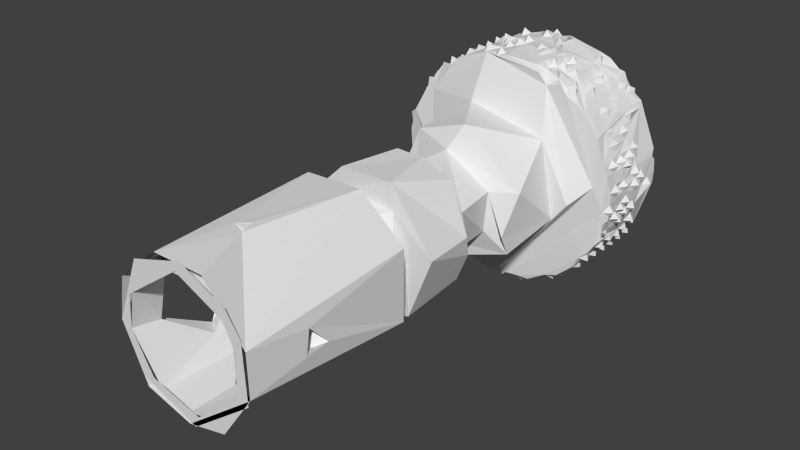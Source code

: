 # Source: air_regulator_compressed_2.blend  (saved by Blender 2.77.0; exported with 4.5.12 LTS)
import bpy
from mathutils import Matrix  # noqa: F401  (used for matrix-valued properties, if any)

bpy.ops.wm.read_factory_settings(use_empty=True)
scene = bpy.context.scene
scene.name = 'Scene'

# ---- collections
col_collection_1 = bpy.data.collections.new('Collection 1'); scene.collection.children.link(col_collection_1)

# ---- world
world_world = bpy.data.worlds.new('World'); scene.world = world_world
world_world.color = (0.05088, 0.05088, 0.05088)
world_world.use_sun_shadow = False
world_world.sun_shadow_jitter_overblur = 0.0
world_world.cycles.sampling_method = 'NONE'
world_world.cycles.sample_map_resolution = 256

# ---- meshes
me_air_regulator = bpy.data.meshes.new('air regulator')
me_air_regulator.from_pydata([(-5.74, 7.696, -7.838), (5.227, 7.788, 2.607), (-5.94, 7.722, -0.3491), (8.529, 7.67, 2.21), (-1.321, 7.76, 5.094), (-1.083, 7.728, 8.483), (-2.904, 7.799, 9.183), (8.962, 7.753, 4.066), (9.331, 7.767, 3.118), (-7.798, 7.776, -5.62), (-4.817, 7.735, -8.358), (7.535, 7.702, 0.3184), (2.541, 7.678, -5.787), (-6.586, 7.634, -7.222), (-8.787, 7.813, -2.615), (7.46, 7.715, 2.473), (9.647, 7.678, -1.963), (-3.779, 7.598, -9.098), (-2.806, 7.631, -9.447), (-4.385, 7.294, -8.586), (-9.643, 7.217, 0.6058), (-8.989, 7.796, 3.031), (-7.822, 7.744, 5.774), (-8.482, 7.65, 5.049), (-5.593, 7.788, 7.85), (-6.466, 7.75, 7.304), (-4.74, 7.797, 8.393), (9.712, 7.756, 1.128), (8.267, 7.684, 0.8065), (7.807, 7.808, -5.553), (-9.656, 7.728, -0.9419), (-9.389, 7.611, 3.717), (-7.544, 7.272, 6.186), (0.5272, 7.695, -5.345), (-1.964, 7.748, 9.598), (0.04748, 7.796, 9.595), (6.915, 7.282, 6.987), (7.11, 7.796, 6.453), (6.539, 7.761, 7.304), (5.227, 7.763, 0.6034), (-5.446, 7.731, -2.138), (6.396, 7.583, 7.928), (9.735, 7.213, -1.417), (1.665, 7.68, -4.735), (-6.808, 7.282, 7.003), (2.286, 7.688, -7.869), (5.791, 7.713, -7.861), (1.94, 7.671, -7.061), (0.8965, 7.674, -8.481), (1.127, 7.765, -6.865), (-9.367, 7.578, -3.523), (8.364, 7.669, 1.388), (2.035, 7.8, -9.258), (-0.9565, 7.731, -9.612), (-5.94, 7.645, -1.858), (3.913, 7.796, -8.588), (0.7922, 7.725, -8.025), (2.205, 7.684, -6.321), (7.661, 7.159, 6.943), (7.632, 7.238, 6.214), (7.984, 6.469, 5.814), (8.041, 7.675, 5.863), (8.219, 7.248, 5.42), (7.916, 5.284, 5.819), (8.386, 6.056, 5.374), (8.536, 6.63, 4.964), (8.165, 4.55, 5.376), (8.576, 5.145, 5.651), (8.485, 5.186, 4.981), (8.743, 5.834, 4.574), (8.491, 3.914, 4.972), (8.666, 4.623, 4.503), (8.922, 3.94, 4.037), (9.136, 3.928, 4.738), (9.072, 2.659, 3.998), (9.388, 3.824, 3.237), (9.194, 4.646, 3.586), (9.208, 3.233, 3.592), (9.268, 3.31, 2.563), (9.265, 2.627, 3.111), (9.897, 2.676, 2.731), (9.309, 1.376, 3.101), (9.333, 2.035, 2.594), (9.621, 2.562, 2.13), (9.903, 1.402, 2.729), (9.427, 0.6786, 2.592), (9.548, 1.392, 2.11), (9.684, 2.041, 1.609), (9.664, 0.1826, 2.137), (9.67, 0.7274, 1.602), (9.773, 1.445, 1.154), (9.694, 0.107, 1.109), (9.828, 0.5816, 0.6542), (6.22, 6.987, 7.748), (6.579, 6.498, 7.375), (7.216, 6.497, 7.343), (7.27, 5.288, 6.617), (7.285, 6.431, 6.602), (7.66, 5.895, 6.234), (7.63, 4.592, 6.305), (8.254, 4.527, 6.095), (8.259, 3.365, 5.405), (8.454, 2.685, 4.932), (8.74, 1.97, 4.567), (8.802, 3.184, 4.494), (8.963, 1.275, 4.062), (9.383, 2.037, 4.243), (9.187, 1.915, 3.61), (9.26, 0.116, 3.107), (5.78, 7.742, 7.987), (6.159, 5.915, 7.646), (6.6, 5.179, 7.361), (6.959, 5.796, 6.98), (6.911, 4.581, 6.968), (7.631, 4.638, 6.899), (7.643, 3.36, 6.218), (7.951, 2.621, 5.869), (8.021, 3.821, 5.831), (8.236, 2.078, 5.414), (8.858, 1.998, 5.18), (8.46, 1.334, 4.983), (8.787, 0.6011, 4.534), (8.89, 0.1257, 4.032), (9.198, 0.7224, 3.569), (5.061, 7.479, 8.804), (4.521, 7.323, 8.792), (4.868, 6.484, 8.439), (5.347, 7.185, 8.285), (5.335, 5.91, 8.204), (5.795, 6.559, 8.021), (5.741, 5.345, 8.085), (6.463, 5.279, 8.018), (6.178, 4.467, 7.731), (6.537, 3.945, 7.312), (6.969, 3.337, 7.021), (7.276, 3.922, 6.619), (7.287, 2.653, 6.627), (7.952, 2.662, 6.517), (7.948, 1.331, 5.811), (8.263, 0.7604, 5.433), (8.555, 0.1936, 5.021), (3.563, 7.194, 9.176), (4.013, 7.746, 9.032), (4.031, 6.549, 9.021), (4.646, 6.509, 9.183), (4.464, 5.747, 8.835), (4.942, 5.295, 8.556), (5.546, 5.122, 8.65), (6.054, 4.588, 8.367), (5.709, 3.945, 7.937), (6.191, 3.34, 7.675), (6.584, 2.671, 7.357), (6.925, 2.054, 7.016), (7.261, 1.387, 6.586), (7.614, 1.993, 6.223), (7.919, 0.1298, 5.813), (3.084, 7.737, 9.373), (2.582, 7.291, 9.537), (3.105, 6.563, 9.368), (3.59, 5.937, 9.223), (4.045, 5.288, 9.068), (4.455, 4.588, 8.763), (4.933, 3.978, 8.616), (5.313, 4.555, 8.22), (5.333, 3.316, 8.285), (5.989, 3.33, 8.354), (5.766, 2.566, 8.026), (6.226, 1.936, 7.69), (6.45, 2.635, 8.034), (6.647, 1.358, 7.367), (6.967, 0.7008, 6.97), (7.346, 0.192, 6.616), (7.706, 0.6836, 6.238), (2.056, 7.749, 9.597), (1.605, 7.335, 9.773), (2.143, 6.49, 9.684), (2.635, 5.848, 9.538), (3.11, 5.292, 9.39), (3.549, 4.641, 9.139), (4.018, 4.001, 9.062), (4.436, 3.34, 8.704), (4.975, 2.653, 8.59), (5.328, 2.065, 8.249), (5.777, 1.447, 7.949), (6.198, 0.6438, 7.673), (6.538, 0.1534, 7.288), (0.5649, 7.241, 9.771), (1.057, 7.75, 9.805), (1.074, 6.597, 9.789), (1.643, 6.538, 10.19), (1.564, 5.693, 9.825), (2.06, 5.261, 9.547), (2.592, 4.642, 9.486), (3.695, 3.98, 9.603), (3.465, 3.302, 9.028), (4.015, 2.718, 9.06), (4.694, 2.664, 9.147), (4.433, 1.986, 8.704), (4.886, 1.353, 8.57), (5.341, 0.6004, 8.281), (5.568, 1.386, 8.633), (6.022, 0.7167, 8.362), (5.632, 0.1001, 7.783), (-0.4365, 7.334, 9.862), (0.04456, 7.183, 10.33), (0.5533, 6.463, 10.28), (0.5345, 5.81, 9.814), (1.055, 5.19, 9.741), (1.11, 5.93, 10.24), (1.568, 4.598, 9.731), (2.171, 4.633, 10.08), (2.623, 3.979, 9.919), (2.513, 3.209, 9.543), (3.074, 3.99, 9.39), (3.008, 2.799, 9.467), (3.699, 2.641, 9.616), (3.517, 1.955, 9.185), (4.096, 1.525, 9.022), (4.478, 0.686, 8.772), (4.909, 0.1356, 8.514), (-0.9871, 7.746, 9.818), (-1.443, 7.211, 9.676), (-0.9645, 6.548, 9.773), (-0.4506, 5.786, 9.846), (-0.4979, 6.54, 10.3), (0.04475, 6.409, 9.865), (0.03333, 5.222, 9.834), (0.539, 4.636, 9.837), (1.066, 4.032, 9.791), (1.679, 3.498, 9.848), (2.065, 3.877, 9.609), (2.064, 2.607, 9.664), (2.55, 1.965, 9.578), (2.994, 1.381, 9.174), (3.153, 2.062, 9.776), (3.558, 0.718, 9.191), (4.213, 0.701, 9.448), (3.704, 0.2226, 8.193), (-2.465, 7.173, 9.494), (-1.977, 6.537, 9.67), (-1.584, 6.52, 10.18), (-1.47, 5.79, 9.708), (-0.9431, 5.351, 9.843), (-0.4814, 4.607, 9.811), (0.07374, 3.972, 9.857), (0.5127, 3.293, 9.943), (1.088, 3.271, 10.26), (1.08, 2.531, 9.853), (1.671, 2.669, 10.17), (2.983, 0.09961, 9.131), (3.192, 0.7326, 9.841), (-2.948, 6.483, 9.281), (-3.119, 7.175, 9.824), (-2.462, 5.932, 9.467), (-1.944, 5.36, 9.701), (-1.47, 4.675, 9.783), (-1.051, 4.62, 10.19), (-0.9626, 3.963, 9.621), (-0.4476, 3.292, 9.899), (0.04993, 2.698, 9.839), (0.5276, 1.99, 9.822), (1.563, 1.95, 9.724), (1.604, 0.6825, 9.737), (2.066, 1.391, 9.559), (2.095, 0.2181, 9.73), (2.549, 0.6084, 9.533), (-3.941, 7.744, 9.022), (-4.357, 7.176, 8.761), (-3.91, 6.555, 9.071), (-3.483, 7.261, 9.203), (-3.431, 5.916, 9.181), (-2.991, 5.215, 9.371), (-2.571, 5.211, 9.953), (-2.333, 4.662, 9.718), (-1.473, 3.352, 9.661), (-1.02, 3.316, 10.27), (-0.52, 1.977, 9.903), (-0.008205, 1.421, 9.914), (0.5548, 0.6725, 9.815), (1.044, 0.1748, 9.767), (1.091, 1.337, 9.831), (-5.074, 7.148, 8.955), (-4.361, 5.904, 8.78), (-3.96, 5.242, 9.058), (-3.636, 5.209, 9.619), (-3.436, 4.521, 9.172), (-2.992, 3.93, 9.429), (-2.567, 3.921, 9.972), (-2.47, 3.269, 9.444), (-2.001, 3.853, 9.698), (-1.99, 2.644, 9.632), (-1.462, 1.972, 9.693), (-1.578, 2.676, 10.14), (-0.9735, 2.591, 9.783), (-0.9718, 1.439, 9.774), (0.025, 0.1902, 9.861), (-5.981, 7.109, 8.297), (-6.047, 7.266, 7.645), (-5.268, 7.245, 8.264), (-5.263, 5.918, 8.233), (-5.083, 5.881, 8.949), (-4.444, 4.654, 8.787), (-3.91, 3.934, 8.985), (-3.446, 3.296, 9.164), (-2.934, 2.645, 9.335), (-2.462, 2.089, 9.541), (-1.962, 1.403, 9.652), (-1.509, 0.6956, 9.726), (-1.006, 0.7334, 10.24), (-0.48, 0.6261, 9.822), (-6.5, 6.564, 7.35), (-6.086, 5.769, 7.728), (-6.384, 6.544, 8.018), (-5.686, 6.427, 7.999), (-5.694, 5.289, 7.967), (-4.784, 5.193, 8.456), (-5.506, 5.25, 8.647), (-4.848, 4.043, 8.532), (-4.361, 3.344, 8.823), (-3.892, 2.723, 8.997), (-3.42, 2.026, 9.259), (-2.512, 0.5923, 9.504), (-2.608, 1.316, 9.914), (-2.081, 0.2646, 9.699), (-7.329, 7.637, 6.66), (-7.197, 6.505, 6.671), (-7.169, 6.492, 7.296), (-6.847, 5.775, 7.023), (-6.466, 5.398, 7.476), (-6.055, 4.652, 7.638), (-5.64, 3.908, 7.949), (-5.953, 4.585, 8.353), (-5.24, 4.541, 8.226), (-5.295, 3.428, 8.318), (-4.831, 2.598, 8.524), (-5.07, 3.329, 8.898), (-4.394, 2.199, 8.885), (-4.075, 1.987, 9.404), (-3.902, 1.22, 9.087), (-3.427, 0.6419, 9.196), (-2.94, 1.431, 9.4), (-2.934, 0.1881, 9.419), (-8.136, 7.258, 5.402), (-7.883, 6.505, 5.824), (-7.864, 6.422, 6.484), (-7.513, 5.833, 6.199), (-7.165, 5.279, 6.62), (-6.865, 4.736, 7.054), (-6.341, 3.948, 7.186), (-6.801, 4.607, 7.692), (-6.042, 3.247, 7.647), (-6.396, 3.961, 8.051), (-5.712, 2.634, 7.984), (-5.328, 1.915, 8.298), (-5.49, 2.691, 8.663), (-4.84, 1.378, 8.526), (-4.556, 1.373, 9.189), (-4.376, 0.5957, 8.798), (-3.888, 0.1418, 8.963), (-8.653, 7.141, 4.514), (-8.437, 6.466, 4.985), (-8.119, 5.953, 5.421), (-7.806, 5.222, 5.808), (-7.89, 5.256, 6.459), (-7.582, 4.46, 6.282), (-7.533, 4.607, 6.883), (-7.197, 3.935, 7.312), (-6.785, 3.264, 6.924), (-6.762, 3.29, 7.683), (-5.661, 1.433, 7.943), (-5.239, 0.6653, 8.257), (-4.797, 0.2319, 8.653), (-8.85, 7.742, 4.079), (-9.111, 7.011, 3.599), (-8.877, 6.56, 4.079), (-8.597, 5.876, 4.505), (-8.427, 5.307, 4.965), (-8.521, 5.226, 5.633), (-7.962, 4.58, 5.299), (-7.838, 3.98, 5.876), (-7.122, 3.944, 6.545), (-7.284, 2.77, 6.613), (-6.522, 2.549, 7.334), (-6.878, 2.03, 7.009), (-6.406, 1.402, 7.264), (-6.201, 1.999, 7.695), (-6.087, 0.8061, 7.658), (-5.536, 0.09903, 7.78), (-5.931, 0.7863, 8.368), (-9.357, 7.272, 2.604), (-9.675, 7.178, 3.259), (-8.989, 5.896, 3.567), (-8.88, 5.287, 4.088), (-8.633, 4.665, 4.493), (-8.765, 4.546, 5.223), (-8.344, 3.918, 4.92), (-8.091, 3.29, 5.392), (-8.477, 3.973, 5.647), (-7.857, 2.598, 5.867), (-7.552, 3.253, 6.24), (-7.503, 2.09, 6.197), (-7.534, 2.041, 6.94), (-6.738, 0.7357, 7.696), (-6.372, 0.2494, 7.709), (-9.575, 7.668, 2.079), (-9.478, 6.537, 2.105), (-8.952, 6.192, 2.756), (-9.828, 6.483, 2.701), (-9.28, 5.133, 3.08), (-9.651, 5.909, 3.22), (-9.499, 5.275, 3.741), (-8.998, 4.539, 3.555), (-8.967, 3.92, 4.068), (-8.964, 4.169, 4.628), (-8.369, 2.741, 5.008), (-8.142, 2.129, 5.431), (-7.797, 1.427, 5.803), (-7.473, 0.6673, 6.195), (-7.846, 1.358, 6.509), (-7.182, 0.1517, 6.604), (-7.139, 1.304, 6.624), (-6.829, 0.6527, 7.015), (-9.643, 7.73, 1.108), (-9.694, 6.627, 1.155), (-9.552, 7.236, 1.62), (-9.621, 5.849, 1.67), (-9.54, 5.358, 2.142), (-9.221, 4.576, 2.573), (-9.775, 5.256, 2.65), (-9.232, 3.932, 3.096), (-9.033, 3.288, 3.591), (-8.903, 2.621, 4.03), (-8.696, 3.235, 4.565), (-8.587, 2.032, 4.479), (-8.354, 1.329, 4.942), (-8.807, 2.02, 5.207), (-8.167, 0.5592, 5.39), (-8.533, 1.387, 5.669), (-7.256, 0.1645, 5.395), (-8.217, 0.7506, 6.085), (-9.743, 7.706, 0.07996), (-9.673, 7.23, -0.4087), (-9.787, 6.524, 0.1085), (-10.11, 5.907, 1.156), (-9.573, 4.584, 1.617), (-9.855, 4.579, 2.255), (-9.436, 3.924, 2.126), (-9.43, 3.297, 2.608), (-9.258, 2.636, 3.073), (-9.055, 2.057, 3.559), (-8.869, 1.347, 4.031), (-8.56, 0.7022, 4.494), (-9.003, 1.335, 4.745), (-8.465, 0.1576, 4.946), (-9.573, 7.248, -1.419), (-9.739, 6.533, -0.9661), (-9.745, 5.9, -0.3783), (-9.748, 5.945, 0.6109), (-9.751, 4.57, 0.6243), (-9.607, 3.985, 1.119), (-9.664, 5.156, 1.154), (-9.659, 3.455, 1.656), (-9.547, 2.723, 2.091), (-9.335, 2.001, 2.608), (-9.208, 1.388, 3.084), (-9.106, 0.7802, 3.553), (-8.847, 0.1545, 4.064), (-9.319, 7.254, -2.413), (-9.564, 6.634, -1.879), (-9.467, 5.861, -1.405), (-9.754, 5.38, -0.8793), (-9.695, 4.633, -0.4047), (-9.733, 5.188, 0.1425), (-9.634, 3.345, 0.6017), (-10.09, 3.255, 1.163), (-9.605, 2.605, 1.099), (-10.03, 2.615, 1.66), (-9.553, 1.526, 2.19), (-9.363, 0.8089, 2.661), (-9.164, 0.118, 3.107), (-9.035, 6.513, -2.864), (-9.675, 7.139, -3.031), (-9.335, 5.79, -2.418), (-9.812, 6.487, -2.584), (-9.918, 5.898, -2.026), (-9.732, 4.79, -1.425), (-10.11, 4.544, -0.9731), (-9.679, 3.839, -0.9203), (-9.685, 3.311, -0.4056), (-9.759, 3.873, 0.05728), (-9.608, 2.689, 0.07757), (-10.12, 2.728, 0.5823), (-9.439, 2.021, 0.5915), (-9.719, 1.48, 1.1), (-9.506, 1.99, 1.609), (-9.646, 0.877, 1.643), (-9.668, 0.3791, 1.816), (-9.939, 0.776, 2.221), (-9.702, 0.2655, 2.723), (-8.854, 7.758, -3.877), (-8.632, 7.16, -4.336), (-9.161, 6.926, -3.655), (-8.887, 6.396, -3.929), (-9.642, 5.921, -3.067), (-9.26, 5.144, -2.876), (-9.397, 4.593, -2.44), (-9.507, 5.161, -1.892), (-9.441, 3.998, -1.921), (-10.03, 3.962, -1.497), (-9.336, 3.305, -1.394), (-9.709, 2.664, -0.9066), (-9.746, 2.061, -0.4169), (-10.16, 2.036, 0.06817), (-10.14, 1.333, 0.6367), (-9.768, 0.5162, 0.6084), (-9.685, 0.1903, 1.164), (-8.388, 7.759, -4.762), (-8.449, 6.641, -4.783), (-8.605, 5.88, -4.346), (-8.989, 4.635, -3.361), (-9.087, 5.833, -3.422), (-9.182, 4.016, -2.9), (-9.372, 3.256, -2.469), (-9.924, 3.352, -2.03), (-9.491, 2.558, -1.976), (-10.0, 2.654, -1.479), (-9.703, 1.307, -1.034), (-9.685, 0.7566, -0.3942), (-9.639, 0.1252, 0.08761), (-9.755, 1.25, 0.1459), (-7.515, 7.219, -6.012), (-7.891, 6.605, -5.652), (-8.14, 7.156, -5.265), (-8.246, 5.988, -5.165), (-8.39, 5.279, -4.736), (-8.718, 4.566, -4.347), (-8.85, 3.893, -3.904), (-8.93, 5.176, -3.843), (-9.48, 3.922, -3.553), (-9.644, 3.386, -3.059), (-8.965, 2.877, -3.006), (-9.269, 2.053, -2.402), (-9.375, 1.404, -1.901), (-9.511, 2.003, -1.43), (-9.651, 0.6765, -1.482), (-9.452, 0.1044, -0.9071), (-10.03, 0.7226, -0.9432), (-7.182, 7.755, -6.435), (-7.233, 6.515, -6.474), (-7.504, 5.86, -6.037), (-8.214, 5.814, -5.888), (-8.52, 5.195, -5.458), (-7.968, 4.576, -5.111), (-8.782, 4.59, -4.967), (-8.629, 3.371, -4.339), (-8.877, 2.617, -3.877), (-9.44, 2.748, -3.582), (-9.16, 1.337, -2.902), (-9.636, 2.058, -3.052), (-9.35, 0.6255, -2.41), (-9.797, 1.343, -2.559), (-9.412, 0.1137, -1.92), (-6.464, 6.548, -7.16), (-6.878, 7.205, -6.789), (-6.876, 5.904, -6.789), (-7.271, 5.198, -6.435), (-7.808, 5.185, -5.607), (-7.88, 4.009, -5.644), (-8.464, 3.929, -5.489), (-8.068, 3.27, -5.178), (-8.316, 3.913, -4.755), (-9.033, 2.724, -4.539), (-8.847, 1.446, -3.852), (-8.981, 1.986, -3.368), (-9.074, 0.7187, -3.378), (-9.306, 0.197, -2.952), (-6.096, 7.203, -7.482), (-6.066, 5.947, -7.472), (-6.78, 5.869, -7.518), (-6.898, 4.694, -6.805), (-7.245, 3.888, -6.42), (-7.522, 4.581, -6.027), (-7.533, 3.368, -6.022), (-7.827, 2.671, -5.643), (-8.184, 2.152, -5.249), (-8.439, 2.69, -4.844), (-8.403, 1.428, -4.748), (-8.776, 1.849, -4.278), (-8.679, 0.09629, -3.79), (-9.274, 0.7363, -4.064), (-4.887, 6.565, -8.359), (-5.257, 7.245, -8.035), (-5.51, 6.456, -8.451), (-5.23, 5.803, -8.072), (-5.686, 6.486, -7.826), (-5.683, 5.227, -7.785), (-6.4, 5.245, -7.846), (-6.456, 5.169, -7.128), (-6.508, 3.958, -7.183), (-7.172, 3.996, -7.124), (-6.668, 3.305, -6.626), (-7.177, 2.715, -6.417), (-7.869, 2.707, -6.331), (-8.501, 1.442, -5.462), (-8.434, 0.1911, -4.8), (-8.624, 0.7315, -4.312), (-3.421, 7.041, -9.055), (-3.928, 6.602, -8.802), (-4.39, 5.796, -8.581), (-4.586, 6.514, -9.036), (-4.817, 5.228, -8.33), (-5.268, 4.709, -8.13), (-5.7, 4.011, -7.809), (-6.1, 4.447, -7.549), (-6.048, 3.371, -7.455), (-6.602, 2.834, -7.157), (-7.135, 2.619, -7.098), (-7.076, 1.383, -6.335), (-7.559, 2.019, -6.739), (-7.603, 1.858, -6.096), (-7.486, 0.7637, -5.997), (-7.888, 1.43, -5.633), (-7.892, 0.1895, -5.629), (-8.179, 0.5481, -5.206), (-2.472, 7.049, -9.354), (-2.967, 6.519, -9.266), (-3.44, 5.928, -9.0), (-4.088, 5.919, -9.221), (-4.414, 4.695, -8.593), (-4.869, 3.951, -8.426), (-5.437, 3.979, -8.455), (-6.373, 2.703, -7.845), (-6.015, 2.008, -7.402), (-6.779, 2.001, -7.49), (-6.794, 1.978, -6.762), (-6.826, 0.747, -6.806), (-7.554, 0.773, -6.717), (-7.482, 0.1217, -6.403), (-1.48, 7.233, -9.469), (-1.982, 7.766, -9.432), (-2.01, 6.575, -9.464), (-2.438, 5.9, -9.257), (-2.983, 5.295, -9.168), (-3.43, 4.546, -8.967), (-3.634, 5.278, -9.417), (-4.013, 5.087, -8.852), (-3.888, 4.005, -8.775), (-4.581, 3.93, -8.994), (-4.366, 3.16, -8.69), (-4.831, 2.631, -8.362), (-5.243, 3.241, -8.092), (-5.224, 2.179, -8.153), (-5.682, 2.769, -7.846), (-5.936, 2.045, -8.172), (-6.06, 0.861, -7.568), (-6.525, 1.216, -7.249), (-6.448, 0.1578, -7.124), (-0.9971, 6.585, -9.631), (-1.534, 6.489, -10.0), (-1.433, 5.781, -9.571), (-1.907, 5.366, -9.58), (-2.599, 5.227, -9.795), (-2.411, 4.589, -9.084), (-3.044, 4.626, -9.591), (-2.924, 3.891, -9.169), (-3.413, 3.36, -9.035), (-4.062, 3.371, -9.221), (-3.819, 2.664, -8.589), (-4.371, 2.039, -8.578), (-5.498, 1.451, -8.468), (-5.253, 0.6662, -8.084), (-5.663, 1.318, -7.789), (-5.704, 0.1759, -7.809), (-6.321, 0.2815, -7.754), (0.05854, 7.747, -9.619), (0.5526, 7.261, -9.652), (0.05589, 6.508, -9.707), (-0.4779, 7.219, -9.603), (-0.4955, 5.906, -9.693), (-0.9456, 5.315, -9.644), (-2.074, 4.556, -9.91), (-1.933, 3.811, -9.514), (-2.538, 3.998, -9.74), (-2.522, 3.225, -9.35), (-3.518, 2.084, -9.05), (-4.112, 2.05, -9.224), (-3.924, 1.279, -8.809), (-4.357, 0.8524, -8.652), (-4.862, 1.449, -8.363), (-4.817, 0.1227, -8.299), (1.082, 7.751, -9.628), (1.561, 7.162, -9.495), (1.04, 6.623, -9.649), (0.5441, 5.877, -9.687), (0.01851, 5.3, -9.66), (-0.4819, 4.637, -9.646), (-0.9529, 4.02, -9.625), (-1.454, 3.295, -9.548), (-1.49, 4.56, -9.573), (-1.959, 2.635, -9.45), (-2.517, 2.119, -9.355), (-2.944, 2.641, -9.107), (-2.998, 1.419, -9.187), (-3.48, 0.6778, -9.07), (-3.887, 0.171, -8.806), (-4.539, 0.2766, -8.909), (2.178, 7.146, -9.914), (2.558, 7.236, -9.296), (2.066, 6.426, -9.464), (1.621, 5.828, -9.553), (1.15, 5.898, -10.01), (1.088, 5.159, -9.626), (0.5701, 4.583, -9.646), (0.09835, 4.623, -10.07), (-0.54, 3.286, -9.72), (-0.9488, 2.647, -9.559), (-1.497, 2.099, -9.551), (-1.987, 1.358, -9.437), (-2.505, 0.5661, -9.371), (-2.605, 1.362, -9.748), (-2.988, 0.1693, -9.156), (3.063, 7.748, -9.136), (3.526, 7.296, -9.017), (3.049, 6.59, -9.185), (2.593, 5.841, -9.397), (2.121, 5.238, -9.476), (1.561, 4.622, -9.473), (1.035, 4.007, -9.561), (0.04558, 3.886, -9.664), (0.0607, 2.677, -9.71), (-0.4197, 2.155, -9.72), (-0.9581, 1.528, -9.668), (-1.564, 1.29, -9.964), (-1.498, 0.631, -9.52), (-2.003, 0.1691, -9.499), (4.209, 7.159, -9.263), (4.526, 7.196, -8.608), (3.933, 6.515, -8.625), (3.501, 5.836, -8.915), (3.706, 6.493, -9.43), (3.225, 5.866, -9.604), (3.017, 5.24, -9.037), (2.553, 4.598, -9.269), (2.102, 3.902, -9.469), (1.548, 3.317, -9.366), (1.601, 3.963, -9.976), (1.121, 3.362, -10.05), (1.129, 2.543, -9.615), (0.5605, 3.298, -9.715), (0.6032, 2.099, -9.641), (0.0549, 1.417, -9.559), (-0.4975, 1.344, -10.1), (-0.4601, 0.62, -9.648), (-1.045, 0.7744, -10.05), (-0.9569, 0.1023, -9.458), (4.908, 7.775, -8.32), (5.346, 7.206, -8.069), (4.97, 6.47, -8.344), (4.467, 5.926, -8.558), (4.21, 5.888, -9.236), (4.0, 5.231, -8.722), (3.588, 4.616, -9.038), (3.08, 3.824, -9.246), (3.173, 4.62, -9.591), (2.568, 3.357, -9.336), (2.13, 2.617, -9.48), (1.595, 1.936, -9.548), (1.635, 2.723, -9.978), (1.083, 1.364, -9.597), (0.5755, 1.417, -10.07), (0.5452, 0.5939, -9.649), (0.05879, 0.7875, -10.1), (0.09353, 0.1473, -8.964), (5.355, 5.87, -8.074), (4.704, 5.236, -9.007), (4.457, 4.554, -8.529), (4.204, 4.541, -9.214), (3.971, 3.882, -8.797), (3.511, 3.42, -9.067), (3.081, 2.718, -9.154), (2.665, 2.219, -9.421), (2.066, 1.442, -9.376), (1.566, 0.6724, -9.524), (1.062, 0.1325, -9.542), (6.576, 7.742, -7.154), (6.921, 7.253, -6.775), (6.562, 6.583, -7.208), (6.196, 7.268, -7.5), (6.198, 5.996, -7.523), (5.768, 6.507, -7.818), (5.851, 5.383, -7.828), (5.342, 4.709, -8.159), (4.905, 5.24, -8.365), (4.868, 3.962, -8.288), (4.501, 3.317, -8.668), (4.006, 2.761, -8.832), (3.723, 2.682, -9.457), (3.235, 2.03, -9.596), (3.08, 1.35, -9.135), (2.693, 1.414, -9.787), (2.562, 0.5901, -9.33), (2.022, 0.09883, -9.197), (2.15, 0.7724, -9.914), (7.323, 7.746, -6.44), (7.544, 7.194, -5.986), (7.328, 6.656, -6.494), (7.296, 6.485, -7.103), (6.958, 5.758, -6.861), (6.59, 5.3, -7.154), (6.456, 5.248, -7.815), (6.134, 4.556, -7.415), (6.054, 4.541, -8.174), (5.588, 3.96, -8.466), (5.139, 3.257, -8.74), (4.834, 2.655, -8.185), (4.456, 2.08, -8.533), (4.214, 2.011, -9.253), (4.023, 1.231, -8.898), (3.502, 1.946, -9.004), (3.518, 0.6238, -9.028), (3.031, 0.1889, -9.233), (8.199, 7.244, -5.197), (8.312, 7.198, -5.908), (7.959, 6.437, -5.627), (8.0, 6.507, -6.314), (7.671, 5.768, -6.042), (7.662, 5.893, -6.753), (6.921, 4.59, -6.76), (6.881, 4.633, -7.493), (6.516, 3.911, -7.106), (6.213, 3.446, -7.566), (5.737, 3.889, -7.731), (5.808, 2.731, -7.791), (5.437, 3.172, -8.123), (5.349, 2.042, -8.041), (4.799, 1.384, -8.135), (5.096, 2.022, -8.761), (4.441, 0.5751, -8.605), (4.637, 1.396, -9.003), (3.994, 0.1535, -8.771), (8.518, 7.708, -4.846), (8.718, 7.191, -4.32), (8.565, 6.46, -4.766), (8.333, 6.028, -5.214), (8.005, 5.263, -5.639), (7.616, 4.706, -6.087), (7.344, 5.112, -6.445), (7.27, 3.961, -6.418), (6.924, 3.336, -6.823), (6.647, 2.726, -7.161), (6.434, 2.669, -7.842), (6.213, 1.925, -7.477), (5.332, 0.6028, -8.078), (5.602, 1.42, -8.47), (4.798, 0.1, -8.133), (5.148, 0.8096, -8.739), (8.962, 7.749, -3.885), (9.139, 7.231, -3.403), (8.934, 6.574, -3.841), (8.439, 5.28, -4.788), (8.25, 4.536, -5.213), (7.913, 3.983, -5.641), (7.987, 3.936, -6.354), (7.488, 3.295, -5.942), (7.287, 2.72, -6.461), (6.909, 2.076, -6.817), (6.585, 1.423, -7.158), (6.168, 0.6842, -7.473), (5.849, 1.427, -7.809), (5.769, 0.199, -7.884), (9.462, 7.626, -2.905), (9.464, 7.255, -2.427), (9.343, 6.569, -2.964), (9.39, 5.853, -4.027), (9.101, 5.915, -3.377), (9.001, 5.098, -3.865), (8.728, 4.554, -4.293), (9.147, 5.215, -4.576), (8.909, 4.609, -5.018), (8.467, 3.886, -4.755), (8.253, 3.212, -5.293), (7.934, 2.711, -5.684), (7.938, 2.633, -6.352), (7.323, 1.422, -6.438), (6.935, 0.5445, -6.867), (7.255, 1.443, -7.116), (6.596, 0.2013, -7.171), (9.518, 5.856, -2.434), (9.359, 5.275, -2.893), (9.141, 4.508, -3.39), (9.6, 5.207, -3.578), (8.988, 3.904, -3.852), (8.784, 3.433, -4.37), (8.494, 2.752, -4.801), (8.231, 1.985, -5.211), (7.949, 1.48, -5.673), (7.596, 1.96, -6.06), (7.651, 0.7273, -6.059), (7.306, 0.1912, -6.501), (9.75, 7.74, -0.924), (9.793, 7.29, -0.4199), (9.733, 6.559, -0.9503), (9.625, 6.476, -1.923), (9.661, 5.879, -1.428), (9.6, 5.285, -1.92), (9.476, 4.561, -2.445), (9.329, 3.986, -2.898), (9.204, 3.375, -3.366), (9.125, 2.682, -4.509), (8.662, 2.012, -4.292), (8.475, 1.303, -4.776), (8.884, 2.021, -5.007), (8.175, 0.7231, -5.187), (7.773, 0.09765, -5.524), (8.297, 0.7796, -5.923), (9.794, 7.731, 0.1006), (9.78, 7.249, 0.5994), (9.807, 6.541, 0.04432), (9.787, 5.793, -0.4567), (10.23, 6.478, -0.4786), (9.827, 5.266, -0.9594), (9.7, 4.652, -1.419), (9.965, 4.625, -2.076), (9.431, 3.944, -1.895), (9.479, 3.399, -2.431), (9.371, 2.699, -2.93), (9.149, 2.053, -3.433), (8.94, 1.371, -3.874), (8.994, 2.606, -3.922), (8.764, 0.8353, -4.347), (8.536, 0.1942, -4.81), (9.774, 6.565, 1.067), (9.834, 5.981, 0.5669), (9.886, 5.36, 0.03533), (9.743, 4.026, -0.9455), (10.03, 3.298, -1.997), (9.685, 3.396, -1.431), (9.418, 2.652, -1.879), (9.696, 7.324, 1.592), (9.917, 2.638, -2.559), (9.431, 1.966, -2.425), (9.324, 1.466, -2.977), (9.152, 0.8468, -3.424), (9.015, 0.2127, -4.051), (9.808, 5.698, 1.578), (10.13, 6.544, 1.679), (9.803, 5.36, 1.092), (10.23, 4.505, 0.1111), (9.782, 4.487, 0.6518), (10.25, 5.225, 0.607), (9.717, 3.922, 0.08757), (9.778, 3.284, -0.4208), (10.17, 3.347, -0.9641), (9.799, 4.539, -0.4633), (10.06, 2.732, -1.397), (9.536, 7.759, 2.101), (9.592, 6.518, 2.109), (9.55, 1.342, -1.943), (10.03, 2.018, -2.026), (9.501, 0.8788, -2.49), (9.766, 0.7938, -3.046), (9.512, 0.3104, -2.686), (9.462, 0.3117, -3.516), (9.664, 3.901, 1.093), (10.15, 4.527, 1.182), (9.802, 3.383, 0.5854), (9.825, 2.666, 0.09841), (9.723, 2.594, -0.8985), (9.793, 2.068, -0.4126), (9.726, 1.452, -0.9366), (9.162, 7.127, 3.598), (9.448, 7.146, 2.618), (9.375, 6.502, 3.143), (9.443, 5.896, 2.593), (9.609, 1.99, -1.406), (9.743, 0.8648, -1.511), (9.614, 0.1881, -1.987), (9.63, 5.281, 2.095), (9.505, 4.674, 2.579), (9.731, 4.595, 1.663), (9.555, 3.994, 2.075), (9.729, 3.373, 1.58), (10.21, 2.634, 0.6823), (9.8, 2.667, 1.096), (9.65, 2.01, 0.6125), (9.842, 1.307, 0.09794), (9.796, 0.7566, -0.4275), (8.718, 7.132, 4.521), (9.013, 6.533, 4.102), (9.128, 5.884, 3.608), (9.283, 5.267, 3.092), (10.21, 0.7878, -0.9857), (9.55, 0.0981, -0.9081), (10.02, 0.2655, -1.501), (9.865, 3.947, 2.725), (9.765, 4.608, 3.236), (10.0, 3.374, 2.183), (10.21, 1.332, 0.6479), (9.757, 0.1551, 0.1087), (8.486, 7.748, 4.977), (8.963, 5.202, 4.081), (-4.001, 0.09506, 7.144), (-7.304, 0.08916, -3.772), (4.142, 0.09341, -7.024), (8.537, 0.0784, 0.9592), (5.6, -12.21, 0.5813), (3.976, -10.68, 1.501), (1.755, -10.58, 4.148), (3.662, -11.65, 4.404), (1.078, -11.85, 5.483), (-3.695, -10.64, 1.594), (-5.316, -11.64, 1.514), (-1.201, -11.82, 5.553), (-1.76, -10.69, 4.189), (-4.012, -10.68, -1.812), (-1.332, -11.59, -5.263), (-1.617, -10.67, -3.571), (-5.41, -11.82, -1.153), (-4.736, -31.11, 1.966), (-0.0277, -27.63, 5.203), (-0.6338, -28.5, 5.149), (-1.347, -33.9, 5.078), (0.6472, -28.94, 5.178), (1.245, -33.9, 5.086), (1.822, -21.59, 5.051), (-4.997, -31.54, -1.21), (-5.027, -33.9, -0.7938), (-3.711, -28.25, -3.38), (-5.026, -25.02, -1.109), (-4.71, -25.53, 2.023), (-5.055, -21.51, -0.9289), (-4.593, -21.55, 2.254), (-3.711, -28.35, 3.569), (-4.314, -33.9, 2.912), (4.833, -21.54, 2.139), (5.142, -29.32, 0.6894), (4.763, -33.9, 2.741), (5.165, -27.19, 0.5821), (5.045, -21.48, -1.087), (4.888, -33.9, -1.897), (5.035, -28.51, -0.9833), (2.495, -21.35, -4.487), (1.576, -28.38, -4.775), (2.428, -33.9, -4.495), (-2.436, -33.9, -4.467), (0.07369, -33.9, -5.026), (-1.48, -28.33, -4.775), (-2.283, -21.64, -4.721), (0.07845, -26.73, -5.062), (0.01576, -29.97, -5.053), (-0.03649, -19.4, -6.016), (0.0131, -33.9, -5.934), (-3.936, -33.9, -4.837), (-4.915, -28.01, 3.471), (-5.708, -19.4, 1.941), (-0.67, -28.33, 6.053), (-1.779, -33.9, 5.919), (2.495, -33.9, 5.868), (-2.949, -19.4, 5.771), (0.1618, -27.66, 6.098), (1.853, -19.4, 5.928), (0.63, -28.96, 6.082), (-5.336, -33.9, 2.985), (-5.951, -33.9, -0.4521), (-5.599, -30.95, 2.309), (-5.634, -25.58, 2.123), (-5.97, -24.97, -0.5039), (-5.407, -19.4, -2.91), (-4.899, -27.43, -3.387), (-5.84, -31.44, -1.439), (5.934, -33.9, -1.415), (5.965, -28.8, 1.189), (5.845, -33.9, 1.969), (5.706, -19.4, 2.732), (6.047, -27.24, -0.5149), (6.015, -29.14, -0.6315), (3.305, -33.9, -5.164), (1.575, -28.33, -5.71), (0.01633, -26.73, -5.951), (0.07894, -29.98, -5.952), (-1.48, -28.38, -5.71), (5.662, -19.4, -3.026), (-0.7944, -19.79, -0.006236), (1.414, -20.11, 2.404), (-2.159, -21.46, 4.896), (-2.781, -20.29, 1.319), (-1.05, -20.1, -2.424), (2.005, -19.94, 0.2408), (3.359, -33.9, -3.852), (2.593, -33.9, -5.364), (4.306, -33.9, -4.165), (4.687, -33.9, -2.069), (5.742, -33.9, -1.979), (5.147, -33.9, -0.3521), (6.047, -33.9, 0.619), (4.992, -33.9, 1.419), (5.506, -33.9, 2.639), (3.994, -33.9, 3.405), (4.306, -33.9, 4.353), (2.211, -33.9, 4.734), (2.593, -33.9, 5.552), (0.0476, -33.9, 5.245), (0.5725, -33.9, 6.094), (-1.511, -33.9, 5.911), (-2.116, -33.9, 4.734), (-3.848, -33.9, 4.736), (-3.572, -33.9, 3.714), (-4.793, -33.9, 1.856), (-5.647, -33.9, 2.167), (-4.592, -33.9, -2.069), (-5.411, -33.9, -2.451), (-3.263, -33.9, -3.852), (-4.211, -33.9, -4.165), (-2.025, -33.9, -5.601), (-1.277, -33.9, -4.851), (0.9421, -33.9, -4.979), (0.5725, -33.9, -5.906), (-1.385, -17.11, 3.938), (2.714, -17.04, 3.578), (4.035, -17.18, -0.269), (4.045, -16.91, -4.411), (3.452, -16.97, -2.707), (-1.213, -17.01, -4.099), (-4.559, -16.97, -0.1953), (1.72, -17.3, -3.462), (-1.317, -17.67, -3.466), (-3.685, -17.56, 0.9759), (0.235, -17.82, 3.743), (3.365, -17.69, 1.692), (3.291, -17.95, -1.468), (-2.677, -18.28, -2.183), (-3.091, -18.41, 1.879), (1.443, -18.39, 3.463), (-1.31, -18.65, 3.516), (3.602, -18.75, 1.501), (2.243, -18.43, -2.833), (-0.5725, -18.72, -3.67), (-3.582, -18.36, -0.414), (-3.583, -19.33, 2.538), (3.505, -19.29, -2.627), (-4.176, -19.28, -0.7081), (0.09736, -19.33, 4.7), (4.05, -19.35, 2.219), (0.03916, -19.33, -4.423), (-5.831, -16.9, 2.05), (-2.094, -16.9, 5.598), (-4.746, -16.9, -3.444), (2.475, -16.9, 5.693), (6.11, -16.9, 0.7919), (-0.8409, -16.9, -5.863), (-5.677, -14.3, 0.05821), (-4.662, -14.3, -3.33), (-1.242, -14.3, -5.489), (3.23, -14.3, -4.794), (5.466, -14.3, -1.761), (5.151, -14.3, 2.937), (2.665, -14.3, 5.235), (-0.8043, -14.3, 5.764), (-4.201, -14.3, 3.867), (5.329, -11.64, -1.139), (0.5348, -12.21, -5.458), (4.357, -11.65, -3.52), (4.219, -10.63, -1.68), (1.541, -10.66, -3.801), (1.815, -10.7, 3.352), (-1.632, -10.7, 3.453), (-3.764, -6.803, 0.2003), (-0.7488, -6.803, -3.775), (3.207, -6.803, -1.843), (3.493, -6.803, 1.588), (-0.5273, -6.803, 4.002), (-1.998, -6.818, 4.825), (-5.449, -6.636, -0.003197), (-0.8675, -6.556, -5.432), (4.919, -6.827, -1.838), (3.48, -6.567, 4.335), (-3.908, -5.812, 4.563), (0.4152, -5.807, 5.988), (5.711, -5.807, 1.764), (4.852, -5.836, -3.714), (-5.04, -5.812, -3.026), (-6.192, -1.233, 0.2435), (-4.053, -1.231, -4.726), (1.433, -1.103, -5.648), (5.759, -1.103, -2.167), (4.441, -1.103, 4.254), (-2.432, -1.103, 5.829), (7.063, -1.111, -0.6172), (2.295, -1.116, -6.685), (-3.685, -1.116, 6.182), (4.024, -1.111, 5.917), (4.048, -12.49, -0.09897), (-0.1454, -12.49, -3.906), (-3.952, -12.25, 0.6781), (0.6316, -12.25, 4.094), (8.66, 5.907, -4.305), (-9.488, 7.735, -1.946), (-0.9478, 0.09792, 9.6), (-4.737, 6.516, 8.39)], [], [(7, 999, 987), (8, 7, 970), (1, 547, 9), (9, 547, 530), (1, 61, 999), (999, 61, 62), (591, 0, 10), (10, 0, 1), (4, 6, 5), (43, 33, 1), (563, 547, 13), (13, 547, 1), (13, 1, 0), (13, 0, 576), (8, 15, 1), (8, 1, 7), (7, 1, 999), (1, 33, 17), (1, 17, 10), (10, 17, 19), (20, 422, 440), (440, 422, 2), (389, 21, 404), (404, 21, 1), (342, 22, 23), (297, 24, 25), (298, 26, 24), (269, 6, 266), (266, 6, 4), (266, 4, 26), (5, 187, 1), (5, 1, 4), (8, 3, 15), (11, 28, 27), (441, 440, 30), (30, 440, 2), (30, 2, 14), (30, 14, 454), (454, 14, 1196), (21, 31, 372), (21, 372, 1), (372, 359, 23), (372, 23, 1), (1, 23, 22), (32, 324, 22), (22, 324, 1), (1, 324, 4), (8, 971, 955), (15, 28, 39), (39, 28, 11), (39, 11, 915), (33, 18, 17), (500, 499, 516), (516, 499, 1), (516, 1, 9), (516, 9, 532), (467, 1196, 14), (203, 35, 220), (238, 34, 6), (6, 34, 5), (5, 34, 220), (5, 220, 35), (36, 37, 38), (8, 955, 3), (1, 15, 39), (186, 187, 35), (35, 187, 5), (174, 173, 187), (187, 173, 1), (41, 38, 109), (109, 38, 1), (1, 38, 37), (1, 37, 61), (61, 37, 59), (42, 16, 899), (899, 16, 39), (899, 39, 915), (899, 915, 900), (821, 29, 840), (840, 29, 39), (840, 39, 856), (840, 856, 841), (639, 18, 33), (39, 12, 43), (39, 43, 1), (44, 25, 324), (324, 25, 4), (4, 25, 24), (4, 24, 26), (125, 124, 142), (127, 109, 124), (955, 938, 3), (3, 938, 27), (3, 27, 28), (916, 915, 27), (27, 915, 11), (857, 856, 870), (870, 856, 39), (870, 39, 16), (870, 16, 871), (29, 803, 39), (46, 47, 12), (756, 755, 46), (33, 56, 674), (50, 14, 499), (173, 157, 156), (173, 156, 1), (156, 142, 1), (1, 142, 124), (1, 124, 109), (787, 46, 784), (785, 784, 803), (803, 784, 39), (39, 784, 46), (39, 46, 12), (638, 639, 53), (53, 639, 33), (53, 33, 674), (53, 674, 677), (14, 54, 40), (14, 40, 499), (499, 40, 1), (15, 51, 28), (47, 46, 45), (736, 55, 755), (722, 721, 55), (55, 721, 45), (45, 721, 48), (707, 52, 721), (721, 52, 48), (755, 55, 45), (755, 45, 46), (675, 674, 690), (690, 674, 56), (690, 56, 48), (40, 54, 1), (1, 54, 2), (1, 2, 404), (404, 2, 422), (404, 422, 424), (52, 690, 48), (56, 49, 47), (47, 45, 56), (49, 56, 33), (33, 12, 49), (49, 12, 57), (36, 58, 37), (59, 58, 97), (62, 61, 60), (61, 59, 60), (64, 65, 62), (62, 60, 64), (67, 64, 63), (68, 67, 66), (68, 69, 64), (71, 1000, 69), (71, 70, 73), (104, 72, 73), (72, 76, 1000), (76, 72, 75), (79, 74, 107), (78, 77, 79), (77, 78, 75), (79, 80, 78), (80, 82, 83), (84, 82, 81), (84, 85, 86), (86, 87, 83), (86, 89, 87), (87, 89, 90), (90, 89, 91), (91, 92, 90), (94, 95, 36), (97, 95, 112), (98, 97, 96), (59, 97, 98), (96, 99, 98), (64, 60, 63), (63, 60, 98), (100, 63, 99), (100, 117, 66), (70, 71, 68), (74, 104, 103), (77, 72, 74), (103, 106, 74), (106, 105, 107), (74, 79, 77), (79, 107, 81), (81, 82, 79), (86, 85, 88), (38, 41, 93), (38, 93, 94), (97, 112, 96), (114, 96, 113), (99, 114, 135), (99, 63, 98), (101, 117, 116), (66, 117, 101), (102, 104, 70), (103, 119, 120), (118, 119, 102), (104, 102, 103), (123, 105, 122), (123, 81, 107), (108, 85, 81), (81, 123, 108), (127, 124, 126), (109, 127, 129), (110, 94, 93), (129, 128, 130), (111, 112, 94), (131, 110, 130), (131, 132, 111), (112, 111, 113), (113, 96, 112), (133, 134, 113), (115, 117, 99), (137, 115, 136), (116, 137, 154), (117, 115, 116), (101, 116, 118), (139, 118, 138), (121, 105, 103), (105, 121, 122), (144, 125, 143), (144, 145, 126), (128, 129, 127), (130, 110, 129), (128, 146, 147), (163, 130, 147), (130, 163, 148), (132, 148, 149), (133, 113, 111), (113, 134, 135), (134, 151, 152), (135, 134, 136), (138, 118, 116), (139, 138, 155), (139, 120, 118), (120, 139, 140), (141, 142, 156), (142, 141, 143), (126, 145, 146), (162, 146, 161), (163, 162, 164), (165, 149, 164), (150, 165, 166), (150, 133, 132), (166, 168, 150), (151, 168, 167), (133, 150, 151), (152, 136, 134), (153, 154, 136), (154, 153, 172), (138, 172, 155), (157, 158, 156), (141, 158, 159), (143, 159, 160), (161, 146, 145), (178, 179, 160), (162, 163, 146), (163, 164, 149), (169, 167, 184), (170, 169, 185), (152, 169, 170), (153, 170, 171), (173, 174, 175), (189, 174, 188), (175, 189, 190), (157, 175, 176), (175, 191, 176), (158, 176, 177), (176, 192, 177), (159, 177, 178), (178, 160, 159), (179, 161, 160), (193, 178, 213), (179, 193, 194), (162, 161, 180), (180, 161, 179), (194, 195, 179), (180, 195, 196), (196, 197, 181), (181, 182, 164), (164, 182, 166), (182, 198, 200), (183, 200, 199), (183, 167, 166), (199, 201, 183), (184, 201, 202), (167, 183, 184), (169, 184, 185), (203, 204, 35), (186, 204, 225), (187, 186, 188), (205, 186, 225), (188, 205, 206), (206, 208, 188), (208, 207, 190), (175, 190, 191), (176, 191, 192), (210, 191, 209), (192, 210, 230), (177, 192, 213), (230, 211, 192), (212, 213, 211), (212, 214, 213), (195, 180, 179), (214, 215, 194), (195, 215, 216), (198, 182, 181), (222, 224, 203), (225, 224, 223), (206, 226, 227), (214, 194, 213), (232, 234, 214), (216, 234, 233), (195, 216, 217), (235, 236, 217), (218, 236, 237), (217, 218, 197), (197, 218, 198), (219, 199, 198), (221, 220, 34), (220, 221, 222), (240, 221, 239), (240, 241, 222), (226, 206, 225), (225, 223, 226), (223, 242, 243), (227, 207, 206), (207, 227, 228), (244, 245, 227), (246, 228, 245), (229, 246, 247), (231, 212, 230), (230, 229, 231), (247, 248, 229), (231, 248, 261), (232, 214, 212), (265, 250, 233), (235, 250, 249), (269, 252, 6), (252, 251, 238), (34, 238, 239), (222, 241, 242), (243, 226, 223), (256, 242, 255), (257, 243, 256), (226, 243, 244), (245, 228, 227), (261, 247, 280), (263, 232, 231), (265, 233, 232), (239, 238, 253), (272, 253, 271), (254, 272, 273), (241, 254, 255), (243, 257, 258), (257, 274, 275), (275, 293, 258), (244, 258, 259), (260, 247, 245), (276, 277, 259), (247, 260, 280), (262, 280, 279), (263, 262, 264), (267, 266, 26), (298, 281, 26), (267, 281, 1198), (266, 267, 268), (270, 251, 269), (269, 268, 270), (253, 251, 271), (271, 251, 270), (284, 270, 283), (271, 284, 285), (289, 255, 273), (273, 286, 287), (289, 287, 288), (274, 257, 255), (255, 289, 274), (292, 274, 290), (292, 291, 293), (276, 259, 258), (277, 260, 259), (280, 260, 278), (277, 309, 295), (280, 278, 279), (24, 297, 296), (298, 296, 313), (267, 1198, 282), (299, 300, 1198), (300, 315, 282), (268, 282, 283), (282, 315, 301), (271, 285, 286), (290, 274, 289), (293, 291, 294), (291, 306, 307), (309, 277, 276), (308, 294, 307), (309, 308, 1197), (295, 278, 277), (310, 312, 297), (313, 312, 311), (299, 1198, 298), (298, 313, 299), (316, 299, 314), (315, 316, 332), (301, 283, 282), (317, 315, 332), (302, 285, 283), (286, 285, 303), (303, 285, 302), (304, 288, 286), (288, 304, 305), (290, 305, 306), (322, 305, 340), (306, 322, 321), (307, 294, 291), (306, 321, 323), (25, 44, 310), (325, 326, 44), (310, 326, 327), (314, 299, 313), (313, 311, 314), (331, 314, 329), (331, 330, 332), (317, 301, 315), (301, 317, 318), (335, 317, 333), (335, 334, 318), (319, 303, 302), (302, 318, 319), (303, 319, 320), (336, 337, 319), (320, 337, 338), (304, 320, 340), (340, 320, 339), (323, 307, 306), (342, 343, 22), (343, 344, 32), (325, 344, 345), (325, 346, 327), (310, 327, 328), (314, 311, 329), (329, 311, 328), (349, 328, 347), (349, 348, 329), (348, 351, 329), (330, 351, 350), (332, 330, 333), (352, 354, 333), (334, 354, 353), (318, 334, 336), (356, 336, 355), (338, 356, 357), (320, 338, 339), (339, 338, 358), (340, 339, 341), (342, 23, 360), (343, 32, 22), (325, 345, 346), (363, 345, 362), (346, 363, 364), (327, 346, 347), (364, 365, 346), (380, 347, 365), (380, 366, 347), (367, 348, 366), (367, 368, 348), (368, 382, 350), (352, 333, 330), (330, 350, 352), (350, 382, 385), (355, 336, 334), (338, 357, 358), (23, 359, 360), (342, 360, 361), (345, 343, 362), (377, 361, 376), (377, 378, 362), (380, 364, 399), (399, 381, 380), (385, 352, 350), (369, 353, 352), (370, 355, 353), (369, 386, 388), (388, 387, 370), (355, 370, 371), (389, 390, 21), (373, 390, 406), (372, 31, 373), (372, 373, 374), (375, 360, 359), (376, 361, 360), (375, 392, 393), (394, 376, 393), (378, 394, 395), (362, 378, 379), (397, 378, 395), (379, 397, 396), (364, 379, 399), (381, 367, 380), (367, 381, 383), (401, 381, 400), (383, 401, 420), (384, 385, 382), (386, 369, 385), (402, 384, 421), (386, 402, 403), (405, 407, 389), (374, 373, 391), (409, 408, 391), (374, 391, 392), (410, 391, 408), (410, 411, 392), (375, 393, 376), (392, 411, 412), (413, 393, 412), (398, 399, 379), (379, 396, 398), (400, 381, 399), (400, 398, 416), (416, 418, 400), (417, 420, 418), (421, 384, 383), (421, 420, 419), (405, 389, 404), (428, 406, 426), (427, 408, 428), (412, 393, 392), (432, 395, 413), (432, 412, 431), (395, 432, 414), (396, 414, 415), (435, 414, 433), (415, 435, 434), (398, 415, 416), (437, 415, 434), (437, 436, 416), (439, 416, 436), (438, 417, 439), (420, 417, 419), (422, 20, 423), (424, 423, 425), (443, 423, 457), (443, 460, 425), (405, 425, 426), (426, 425, 444), (445, 426, 444), (427, 445, 446), (411, 429, 430), (430, 412, 411), (448, 449, 430), (433, 414, 432), (452, 433, 450), (434, 452, 451), (440, 441, 442), (20, 442, 457), (425, 460, 444), (444, 460, 459), (427, 446, 447), (446, 461, 462), (448, 430, 429), (449, 431, 430), (450, 433, 431), (464, 465, 449), (434, 451, 453), (453, 436, 434), (30, 454, 455), (441, 455, 456), (472, 457, 442), (457, 472, 458), (458, 472, 489), (460, 458, 459), (444, 459, 461), (473, 474, 459), (461, 474, 475), (462, 447, 446), (475, 476, 461), (476, 494, 462), (463, 448, 447), (464, 449, 448), (465, 450, 449), (466, 451, 450), (501, 481, 14), (467, 481, 480), (1196, 467, 468), (480, 483, 467), (483, 482, 468), (455, 454, 468), (484, 468, 482), (484, 506, 469), (455, 469, 470), (456, 470, 471), (485, 486, 470), (471, 486, 487), (472, 471, 489), (473, 459, 458), (491, 473, 490), (492, 475, 491), (492, 493, 475), (462, 494, 477), (463, 477, 478), (497, 477, 495), (478, 497, 496), (464, 478, 479), (479, 465, 464), (496, 498, 478), (14, 50, 501), (520, 503, 480), (503, 504, 482), (469, 506, 485), (508, 485, 507), (508, 509, 487), (471, 487, 488), (488, 489, 471), (490, 473, 489), (512, 490, 511), (492, 512, 529), (529, 513, 492), (493, 513, 514), (494, 493, 495), (496, 495, 515), (499, 500, 501), (520, 480, 501), (504, 520, 519), (482, 504, 505), (505, 504, 521), (506, 505, 507), (507, 485, 506), (522, 523, 507), (509, 523, 524), (524, 525, 509), (510, 525, 543), (488, 510, 511), (514, 529, 528), (493, 514, 515), (516, 532, 517), (518, 502, 500), (537, 520, 502), (519, 520, 537), (519, 537, 536), (504, 519, 521), (519, 536, 538), (521, 538, 540), (522, 507, 505), (540, 539, 521), (539, 540, 522), (526, 511, 510), (511, 526, 527), (546, 526, 544), (546, 545, 527), (529, 527, 528), (9, 530, 531), (533, 517, 532), (550, 531, 549), (533, 550, 566), (534, 518, 533), (551, 533, 566), (534, 551, 552), (518, 534, 535), (553, 534, 552), (553, 570, 535), (535, 536, 537), (556, 540, 555), (540, 556, 573), (541, 524, 522), (573, 558, 540), (541, 558, 557), (542, 543, 524), (557, 560, 541), (560, 559, 542), (543, 542, 526), (544, 542, 559), (562, 563, 13), (563, 548, 547), (530, 548, 549), (549, 531, 530), (552, 567, 568), (570, 568, 569), (554, 536, 535), (569, 585, 570), (555, 540, 536), (571, 554, 585), (555, 571, 587), (573, 555, 572), (544, 559, 561), (576, 0, 594), (13, 576, 562), (578, 562, 577), (578, 597, 564), (565, 549, 548), (581, 566, 549), (581, 565, 580), (566, 581, 567), (585, 554, 570), (583, 584, 569), (555, 587, 572), (572, 587, 605), (572, 574, 573), (572, 605, 589), (574, 589, 588), (557, 574, 575), (0, 591, 594), (592, 591, 590), (594, 592, 593), (562, 576, 577), (596, 577, 595), (597, 596, 613), (564, 597, 579), (565, 579, 580), (599, 579, 598), (580, 599, 600), (582, 567, 581), (581, 580, 582), (582, 580, 601), (583, 569, 567), (567, 582, 583), (601, 602, 582), (619, 583, 602), (584, 585, 569), (585, 584, 586), (603, 584, 621), (586, 603, 623), (587, 586, 605), (10, 19, 590), (609, 19, 607), (608, 590, 609), (595, 577, 594), (593, 610, 611), (597, 613, 598), (600, 615, 616), (601, 616, 634), (634, 618, 601), (619, 618, 617), (583, 619, 621), (586, 623, 604), (17, 606, 607), (627, 607, 626), (645, 608, 627), (593, 590, 610), (610, 590, 608), (611, 595, 593), (595, 611, 612), (630, 611, 629), (612, 630, 650), (614, 598, 613), (650, 652, 612), (631, 614, 652), (615, 631, 632), (632, 633, 615), (634, 633, 655), (655, 635, 634), (620, 621, 619), (636, 617, 635), (620, 636, 637), (621, 620, 622), (18, 624, 625), (626, 607, 606), (644, 626, 642), (644, 643, 645), (608, 645, 628), (628, 645, 646), (610, 628, 629), (646, 647, 628), (647, 648, 629), (652, 614, 612), (650, 649, 651), (653, 652, 651), (632, 653, 671), (671, 654, 632), (617, 634, 635), (639, 638, 640), (657, 658, 638), (640, 658, 659), (641, 625, 624), (660, 640, 659), (642, 626, 625), (661, 641, 660), (642, 661, 662), (642, 662, 663), (643, 663, 664), (645, 643, 646), (643, 664, 665), (665, 666, 646), (667, 648, 666), (649, 650, 629), (651, 652, 650), (669, 651, 688), (671, 669, 670), (654, 655, 632), (656, 635, 655), (673, 654, 672), (53, 677, 657), (678, 679, 657), (660, 641, 640), (680, 660, 698), (662, 680, 681), (682, 662, 681), (664, 682, 683), (665, 646, 643), (665, 683, 701), (668, 649, 648), (684, 685, 667), (668, 685, 686), (649, 668, 688), (686, 687, 668), (671, 670, 672), (674, 675, 676), (677, 676, 678), (679, 659, 657), (698, 660, 659), (679, 695, 696), (681, 698, 697), (683, 665, 664), (665, 701, 684), (702, 703, 684), (687, 688, 668), (687, 686, 704), (688, 687, 689), (689, 670, 688), (705, 687, 704), (691, 690, 52), (706, 52, 707), (691, 706, 708), (690, 691, 692), (675, 692, 693), (710, 692, 709), (710, 711, 693), (694, 678, 676), (694, 693, 712), (678, 694, 695), (712, 713, 694), (728, 695, 713), (696, 698, 679), (698, 696, 697), (697, 714, 715), (699, 683, 681), (699, 700, 683), (701, 700, 702), (717, 719, 700), (719, 718, 702), (703, 686, 684), (686, 703, 704), (709, 692, 691), (691, 708, 709), (724, 725, 708), (693, 711, 712), (695, 728, 714), (714, 697, 696), (730, 714, 729), (731, 715, 730), (717, 700, 699), (716, 731, 732), (717, 732, 733), (702, 718, 720), (736, 735, 55), (722, 735, 737), (721, 722, 723), (739, 722, 737), (739, 738, 723), (707, 723, 724), (738, 740, 723), (740, 741, 724), (725, 709, 708), (726, 711, 709), (727, 712, 711), (743, 745, 726), (744, 727, 745), (748, 712, 727), (746, 727, 744), (748, 746, 747), (728, 748, 729), (730, 715, 714), (731, 716, 715), (750, 751, 730), (731, 751, 752), (731, 752, 753), (733, 753, 754), (717, 733, 734), (758, 759, 737), (759, 760, 738), (761, 738, 760), (742, 725, 724), (763, 741, 761), (762, 742, 763), (743, 726, 725), (767, 744, 765), (767, 766, 747), (749, 729, 748), (750, 730, 729), (769, 749, 768), (750, 769, 770), (770, 771, 750), (771, 772, 752), (789, 756, 46), (756, 757, 755), (755, 757, 736), (758, 737, 736), (774, 758, 792), (760, 774, 775), (761, 741, 738), (776, 760, 775), (776, 777, 761), (742, 762, 764), (765, 744, 743), (780, 764, 779), (768, 749, 747), (46, 787, 789), (773, 757, 756), (756, 789, 773), (790, 789, 788), (792, 758, 757), (761, 777, 778), (779, 764, 762), (778, 795, 796), (796, 818, 779), (780, 765, 764), (779, 818, 797), (780, 797, 798), (781, 766, 765), (799, 780, 798), (799, 800, 781), (782, 768, 766), (802, 781, 800), (782, 802, 801), (783, 770, 768), (768, 782, 783), (784, 785, 786), (806, 785, 805), (806, 807, 786), (787, 786, 788), (790, 773, 789), (809, 788, 808), (790, 809, 810), (773, 790, 791), (810, 811, 790), (791, 811, 831), (792, 791, 793), (793, 775, 792), (812, 791, 831), (833, 793, 812), (775, 793, 794), (813, 793, 833), (813, 814, 794), (777, 794, 795), (816, 795, 815), (818, 816, 817), (804, 803, 29), (821, 822, 29), (804, 822, 823), (803, 804, 805), (824, 804, 823), (824, 825, 805), (825, 826, 805), (826, 846, 807), (808, 788, 786), (786, 807, 808), (828, 808, 827), (828, 829, 810), (830, 832, 831), (815, 795, 794), (834, 836, 814), (815, 836, 835), (835, 838, 815), (838, 837, 817), (798, 818, 819), (819, 818, 817), (819, 817, 839), (798, 819, 820), (840, 842, 821), (821, 842, 843), (846, 827, 807), (807, 827, 808), (810, 829, 830), (829, 848, 849), (832, 833, 831), (850, 830, 849), (832, 850, 851), (834, 814, 833), (868, 832, 851), (853, 834, 868), (853, 852, 835), (855, 835, 852), (837, 855, 854), (840, 841, 842), (821, 843, 823), (825, 823, 844), (844, 843, 859), (825, 844, 845), (847, 827, 846), (861, 862, 845), (847, 862, 863), (827, 847, 848), (849, 830, 829), (868, 834, 832), (842, 841, 1195), (856, 857, 858), (874, 873, 858), (873, 875, 1195), (859, 843, 842), (877, 1195, 875), (859, 877, 876), (844, 859, 860), (878, 859, 876), (860, 878, 879), (844, 860, 861), (847, 863, 864), (863, 881, 882), (896, 864, 882), (848, 864, 865), (865, 849, 848), (865, 866, 849), (885, 865, 883), (884, 866, 885), (867, 868, 851), (868, 867, 869), (874, 858, 857), (857, 872, 874), (871, 16, 902), (887, 888, 872), (890, 874, 888), (875, 890, 889), (880, 861, 860), (861, 880, 881), (880, 894, 881), (864, 896, 883), (896, 895, 897), (886, 867, 866), (866, 884, 886), (888, 874, 872), (871, 902, 887), (16, 42, 902), (905, 906, 888), (891, 876, 875), (906, 907, 889), (876, 891, 892), (879, 892, 893), (928, 908, 892), (893, 908, 909), (880, 893, 894), (911, 893, 909), (911, 910, 894), (881, 894, 895), (897, 883, 896), (914, 895, 912), (914, 913, 897), (883, 897, 898), (906, 889, 888), (905, 888, 887), (904, 887, 902), (903, 902, 42), (899, 900, 901), (900, 917, 919), (918, 901, 919), (921, 903, 920), (922, 904, 921), (923, 905, 922), (907, 891, 889), (924, 925, 906), (928, 892, 891), (909, 928, 927), (912, 895, 894), (906, 905, 924), (924, 905, 923), (921, 904, 903), (901, 918, 920), (915, 916, 917), (921, 920, 934), (936, 935, 923), (924, 935, 937), (925, 907, 906), (939, 924, 937), (925, 939, 940), (907, 925, 926), (928, 926, 927), (909, 927, 929), (910, 929, 930), (921, 934, 936), (920, 953, 934), (933, 953, 918), (918, 953, 920), (917, 932, 933), (916, 931, 932), (27, 938, 931), (944, 931, 945), (949, 932, 946), (933, 948, 947), (933, 949, 948), (953, 947, 950), (952, 934, 951), (934, 953, 951), (954, 936, 967), (936, 952, 967), (937, 954, 974), (945, 938, 956), (974, 958, 937), (958, 957, 940), (925, 940, 941), (926, 941, 942), (960, 941, 959), (961, 942, 960), (927, 942, 943), (943, 929, 927), (942, 961, 962), (955, 971, 956), (953, 950, 951), (931, 944, 946), (979, 964, 946), (946, 944, 979), (964, 963, 948), (940, 957, 959), (961, 959, 976), (8, 970, 972), (967, 969, 974), (951, 966, 968), (950, 965, 966), (965, 950, 948), (944, 977, 979), (983, 982, 965), (966, 982, 984), (974, 969, 975), (986, 991, 969), (975, 991, 992), (957, 975, 976), (993, 975, 992), (990, 973, 972), (989, 972, 970), (7, 987, 988), (968, 985, 986), (985, 968, 966), (963, 981, 983), (979, 980, 981), (977, 978, 980), (980, 979, 977), (973, 990, 978), (75, 994, 978), (978, 995, 75), (996, 980, 78), (994, 78, 980), (981, 996, 83), (87, 90, 983), (997, 984, 90), (985, 997, 92), (995, 990, 76), (989, 1000, 76), (1000, 989, 988), (988, 987, 69), (999, 62, 65), (998, 986, 985), (90, 984, 983), (981, 83, 87), (140, 139, 155), (122, 108, 123), (88, 91, 89), (1004, 91, 88), (108, 88, 85), (88, 108, 1004), (1004, 108, 122), (1004, 122, 140), (140, 122, 121), (998, 1004, 992), (998, 992, 986), (92, 91, 998), (998, 91, 1004), (140, 237, 1004), (140, 155, 237), (656, 673, 672), (689, 672, 670), (689, 705, 704), (199, 219, 202), (202, 219, 237), (237, 219, 218), (656, 637, 635), (170, 185, 171), (249, 237, 235), (1001, 237, 249), (1001, 249, 264), (264, 249, 265), (1197, 295, 309), (703, 720, 704), (704, 720, 772), (704, 772, 689), (689, 772, 672), (672, 772, 1002), (672, 1002, 656), (656, 1002, 637), (637, 1002, 622), (913, 898, 897), (930, 913, 912), (155, 172, 171), (155, 171, 237), (237, 171, 185), (237, 185, 202), (202, 185, 184), (754, 734, 733), (852, 869, 854), (854, 869, 1003), (264, 262, 279), (264, 279, 1001), (1197, 307, 323), (278, 295, 279), (279, 295, 1001), (1001, 295, 1197), (1001, 1197, 323), (321, 341, 323), (323, 341, 1001), (1001, 341, 438), (466, 453, 451), (479, 466, 465), (734, 772, 720), (734, 720, 718), (772, 770, 783), (1003, 839, 854), (854, 839, 837), (869, 867, 886), (886, 884, 898), (976, 993, 992), (1004, 961, 976), (1004, 976, 992), (341, 339, 358), (341, 358, 438), (357, 371, 358), (358, 371, 438), (772, 754, 752), (782, 801, 783), (783, 801, 1003), (783, 1003, 772), (754, 772, 734), (930, 943, 1004), (930, 1004, 913), (913, 1004, 1003), (913, 1003, 898), (898, 1003, 886), (886, 1003, 869), (962, 961, 943), (943, 961, 1004), (370, 387, 371), (371, 387, 438), (419, 403, 421), (387, 403, 438), (438, 403, 419), (438, 419, 417), (498, 496, 479), (479, 496, 438), (479, 438, 466), (466, 438, 453), (453, 438, 436), (496, 515, 438), (604, 588, 605), (604, 1002, 588), (1002, 604, 622), (622, 604, 623), (800, 820, 801), (801, 820, 1003), (839, 1003, 820), (839, 820, 819), (1002, 545, 561), (561, 545, 544), (1002, 575, 588), (588, 575, 574), (1002, 528, 545), (545, 528, 527), (575, 1002, 561), (575, 561, 559), (1002, 438, 528), (528, 438, 515), (528, 515, 514), (1008, 1007, 1009), (1005, 1006, 1008), (1008, 1006, 1007), (1010, 1011, 1013), (1011, 1012, 1013), (1016, 1015, 1014), (1015, 1017, 1014), (1025, 1018, 1026), (1084, 1019, 1020), (1021, 1020, 1022), (1021, 1022, 1023), (1023, 1022, 1024), (1024, 1022, 1019), (1024, 1019, 1084), (1026, 1027, 1025), (1030, 1028, 1047), (1047, 1028, 1027), (1047, 1027, 1044), (1044, 1027, 1026), (1031, 1029, 1030), (1030, 1029, 1028), (1029, 1031, 1032), (1032, 1031, 1084), (1033, 1032, 1084), (1033, 1018, 1032), (1026, 1018, 1033), (1035, 1036, 1037), (1038, 1040, 1037), (1038, 1037, 1034), (1039, 1035, 1040), (1036, 1035, 1039), (1041, 1048, 1042), (1047, 1048, 1041), (1044, 1045, 1049), (1044, 1049, 1046), (1046, 1048, 1047), (1042, 1049, 1043), (1043, 1049, 1045), (1033, 1084, 1021), (1084, 1020, 1021), (1023, 1024, 1036), (1034, 1036, 1024), (1034, 1037, 1036), (1040, 1038, 1039), (1041, 1039, 1038), (1039, 1041, 1043), (1041, 1042, 1043), (1046, 1047, 1044), (1069, 1068, 1052), (1065, 1053, 1054), (1055, 1056, 1061), (1057, 1061, 1056), (1058, 1055, 1059), (1058, 1059, 1060), (1059, 1061, 1060), (1062, 1064, 1063), (1063, 1064, 1069), (1054, 1053, 1058), (1062, 1053, 1064), (1054, 1066, 1065), (1066, 1054, 1067), (1067, 1068, 1066), (1063, 1069, 1052), (1070, 1075, 1071), (1070, 1071, 1072), (1073, 1071, 1074), (1073, 1074, 1081), (1074, 1075, 1070), (1051, 1079, 1076), (1076, 1079, 1077), (1050, 1077, 1078), (1050, 1078, 1080), (1052, 1080, 1079), (1052, 1079, 1051), (1068, 1067, 1052), (1052, 1067, 1050), (1052, 1050, 1080), (1077, 1050, 1076), (1076, 1050, 1081), (1076, 1081, 1070), (1070, 1081, 1074), (1071, 1073, 1072), (1072, 1073, 1057), (1057, 1073, 1060), (1057, 1060, 1061), (1055, 1058, 1056), (1056, 1058, 1062), (1062, 1058, 1053), (1087, 1083, 1082), (1034, 1024, 1083), (1031, 1030, 1085), (1030, 1047, 1086), (1086, 1047, 1041), (1031, 1085, 1084), (1024, 1084, 1083), (1038, 1087, 1041), (1030, 1086, 1085), (1083, 1087, 1034), (1034, 1087, 1038), (1041, 1087, 1086), (1084, 1085, 1083), (1086, 1082, 1085), (1085, 1082, 1083), (1086, 1087, 1082), (1088, 1089, 1090), (1088, 1090, 1091), (1091, 1090, 1092), (1091, 1092, 1093), (1093, 1092, 1094), (1093, 1094, 1095), (1095, 1094, 1096), (1095, 1096, 1097), (1097, 1096, 1098), (1097, 1098, 1099), (1099, 1098, 1100), (1099, 1100, 1101), (1101, 1100, 1102), (1101, 1102, 1103), (1101, 1103, 1104), (1104, 1103, 1105), (1104, 1105, 1106), (1106, 1105, 1107), (1107, 1105, 1108), (1107, 1108, 1026), (1026, 1108, 1063), (1026, 1063, 1109), (1109, 1063, 1110), (1109, 1110, 1111), (1111, 1110, 1112), (1111, 1112, 1113), (1111, 1113, 1114), (1114, 1113, 1115), (1115, 1113, 1116), (1115, 1116, 1089), (1115, 1089, 1088), (1054, 1138, 1140), (1054, 1140, 1067), (1081, 1142, 1073), (1067, 1140, 1143), (1067, 1143, 1050), (1081, 1139, 1142), (1073, 1142, 1141), (1073, 1141, 1060), (1050, 1143, 1139), (1050, 1139, 1081), (1060, 1141, 1058), (1058, 1141, 1138), (1058, 1138, 1054), (1118, 1119, 1120), (1120, 1119, 1121), (1121, 1124, 1122), (1123, 1126, 1117), (1122, 1125, 1123), (1118, 1117, 1127), (1118, 1128, 1119), (1121, 1119, 1129), (1122, 1124, 1125), (1123, 1130, 1126), (1121, 1129, 1124), (1123, 1125, 1130), (1126, 1131, 1117), (1127, 1132, 1118), (1118, 1132, 1128), (1126, 1137, 1131), (1117, 1133, 1127), (1128, 1132, 1134), (1119, 1128, 1134), (1119, 1134, 1129), (1129, 1135, 1124), (1124, 1135, 1136), (1124, 1136, 1125), (1125, 1136, 1130), (1130, 1137, 1126), (1117, 1131, 1133), (1127, 1133, 1132), (1131, 1138, 1133), (1129, 1134, 1139), (1129, 1139, 1135), (1135, 1139, 1136), (1137, 1130, 1140), (1137, 1140, 1131), (1133, 1141, 1132), (1132, 1141, 1134), (1139, 1143, 1136), (1130, 1136, 1140), (1131, 1140, 1138), (1133, 1138, 1141), (1134, 1141, 1142), (1134, 1142, 1139), (1136, 1143, 1140), (1144, 1123, 1117), (1144, 1117, 1145), (1149, 1122, 1146), (1145, 1117, 1147), (1147, 1117, 1118), (1147, 1118, 1148), (1148, 1118, 1120), (1120, 1121, 1149), (1149, 1121, 1122), (1122, 1123, 1146), (1146, 1123, 1144), (1144, 1150, 1151), (1144, 1151, 1146), (1146, 1151, 1152), (1146, 1152, 1149), (1149, 1152, 1153), (1149, 1153, 1120), (1120, 1153, 1154), (1120, 1154, 1148), (1148, 1154, 1155), (1148, 1155, 1147), (1147, 1155, 1156), (1147, 1156, 1157), (1147, 1157, 1145), (1145, 1157, 1158), (1145, 1158, 1144), (1144, 1158, 1150), (1154, 1005, 1155), (1159, 1005, 1154), (1152, 1160, 1153), (1015, 1160, 1152), (1150, 1011, 1017), (1157, 1009, 1012), (1017, 1151, 1150), (1151, 1017, 1015), (1151, 1015, 1152), (1161, 1153, 1160), (1153, 1161, 1154), (1154, 1161, 1159), (1008, 1156, 1155), (1008, 1155, 1005), (1156, 1008, 1157), (1157, 1008, 1009), (1012, 1158, 1157), (1158, 1012, 1011), (1158, 1011, 1150), (1162, 1159, 1161), (1160, 1163, 1161), (1161, 1163, 1162), (1007, 1164, 1165), (1007, 1165, 1013), (1013, 1165, 1010), (1006, 1164, 1007), (1014, 1010, 1016), (1162, 1163, 1006), (1010, 1166, 1016), (1016, 1166, 1167), (1016, 1167, 1163), (1163, 1167, 1168), (1163, 1168, 1006), (1006, 1168, 1169), (1006, 1169, 1164), (1164, 1169, 1170), (1164, 1170, 1165), (1165, 1170, 1166), (1165, 1166, 1010), (1170, 1171, 1166), (1166, 1171, 1172), (1166, 1172, 1167), (1167, 1172, 1173), (1167, 1173, 1174), (1167, 1174, 1168), (1168, 1174, 1169), (1169, 1174, 1175), (1169, 1175, 1170), (1170, 1175, 1171), (1176, 1172, 1171), (1176, 1171, 1177), (1177, 1171, 1175), (1178, 1175, 1174), (1178, 1174, 1179), (1179, 1174, 1173), (1180, 1173, 1172), (1172, 1181, 1180), (1180, 1181, 1182), (1180, 1182, 1173), (1173, 1182, 1183), (1173, 1183, 1179), (1179, 1183, 1184), (1179, 1184, 1178), (1178, 1184, 1185), (1178, 1185, 1175), (1175, 1185, 1177), (1177, 1185, 1186), (1177, 1186, 1176), (1176, 1186, 1181), (1176, 1181, 1172), (1183, 1188, 1184), (1184, 1188, 1187), (1182, 1188, 1183), (1186, 1189, 1181), (1185, 1190, 1186), (1186, 1190, 1189), (1184, 1187, 1185), (1185, 1187, 1190), (438, 1181, 1189), (438, 1189, 1001), (1001, 1189, 237), (237, 1189, 1190), (237, 1190, 1004), (1004, 1190, 1187), (1004, 1187, 1003), (1003, 1187, 1188), (1003, 1188, 772), (772, 1188, 1182), (772, 1182, 1002), (1002, 1182, 1181), (1002, 1181, 438), (1018, 1064, 1032), (1032, 1064, 1053), (1032, 1053, 1065), (1032, 1065, 1029), (1029, 1065, 1028), (1028, 1065, 1066), (1028, 1066, 1068), (1028, 1068, 1027), (1027, 1068, 1069), (1027, 1069, 1025), (1025, 1069, 1064), (1025, 1064, 1018), (1035, 1071, 1075), (1035, 1075, 1040), (1040, 1075, 1074), (1040, 1074, 1037), (1071, 1037, 1074), (1071, 1035, 1037), (1020, 1055, 1061), (1020, 1061, 1022), (1022, 1061, 1059), (1022, 1059, 1019), (1019, 1059, 1055), (1019, 1055, 1020), (1042, 1077, 1079), (1042, 1079, 1049), (1049, 1079, 1080), (1049, 1080, 1046), (1046, 1080, 1078), (1046, 1078, 1048), (1048, 1078, 1077), (1048, 1077, 1042), (1191, 1159, 1162), (1191, 1005, 1159), (1005, 1191, 1006), (1006, 1191, 1162), (1192, 1015, 1016), (1192, 1160, 1015), (1160, 1192, 1163), (1163, 1192, 1016), (1193, 1011, 1010), (1014, 1017, 1193), (1193, 1017, 1011), (1193, 1010, 1014), (1194, 1009, 1007), (1013, 1012, 1194), (1194, 1012, 1009), (1007, 1013, 1194), (76, 75, 995), (988, 69, 1000), (65, 69, 987), (69, 65, 64), (92, 998, 985), (90, 92, 997), (83, 996, 78), (78, 80, 83), (78, 994, 75), (991, 986, 992), (999, 65, 987), (990, 972, 989), (989, 76, 990), (990, 995, 978), (989, 970, 988), (985, 966, 984), (984, 997, 985), (984, 982, 983), (981, 87, 983), (981, 980, 996), (980, 978, 994), (993, 976, 975), (7, 988, 970), (969, 991, 975), (973, 971, 972), (977, 956, 973), (977, 973, 978), (969, 967, 968), (968, 986, 969), (982, 966, 965), (963, 965, 948), (963, 983, 965), (979, 963, 964), (979, 981, 963), (959, 961, 960), (8, 972, 971), (959, 957, 976), (974, 957, 958), (957, 974, 975), (971, 973, 956), (956, 944, 945), (956, 977, 944), (967, 974, 954), (951, 967, 952), (951, 968, 967), (951, 950, 966), (948, 950, 947), (946, 948, 949), (964, 948, 946), (962, 943, 942), (955, 956, 938), (942, 941, 960), (959, 941, 940), (940, 939, 937), (958, 940, 937), (945, 931, 938), (937, 935, 936), (954, 937, 936), (934, 952, 936), (947, 953, 933), (932, 949, 933), (931, 946, 932), (943, 930, 929), (27, 931, 916), (926, 942, 927), (926, 925, 941), (924, 939, 925), (923, 935, 924), (923, 922, 921), (921, 936, 923), (918, 919, 917), (933, 918, 917), (916, 932, 917), (914, 912, 913), (915, 917, 900), (912, 894, 910), (910, 930, 912), (911, 909, 910), (909, 929, 910), (909, 908, 928), (907, 928, 891), (907, 926, 928), (904, 905, 887), (904, 922, 905), (903, 904, 902), (901, 903, 42), (920, 903, 901), (901, 900, 919), (899, 901, 42), (895, 914, 897), (893, 911, 894), (893, 892, 908), (889, 891, 875), (889, 890, 888), (883, 884, 885), (883, 898, 884), (896, 882, 881), (881, 895, 896), (879, 880, 860), (879, 893, 880), (878, 876, 879), (876, 892, 879), (876, 877, 875), (875, 873, 874), (874, 890, 875), (871, 887, 872), (870, 871, 872), (870, 872, 857), (866, 867, 851), (865, 885, 866), (865, 864, 883), (882, 864, 863), (863, 862, 861), (881, 863, 861), (878, 860, 859), (842, 1195, 859), (859, 1195, 877), (1195, 841, 858), (873, 1195, 858), (852, 854, 855), (858, 841, 856), (852, 853, 868), (868, 869, 852), (849, 851, 850), (849, 866, 851), (864, 848, 847), (845, 847, 846), (847, 845, 862), (861, 845, 844), (844, 823, 843), (839, 817, 837), (837, 838, 835), (855, 837, 835), (835, 836, 834), (834, 853, 835), (833, 832, 834), (832, 830, 850), (827, 829, 828), (827, 848, 829), (846, 826, 825), (845, 846, 825), (825, 824, 823), (823, 822, 821), (822, 804, 29), (817, 816, 815), (815, 838, 817), (814, 815, 794), (836, 815, 814), (814, 813, 833), (831, 833, 812), (831, 811, 810), (810, 830, 831), (810, 809, 808), (828, 810, 808), (807, 806, 805), (826, 807, 805), (804, 824, 805), (800, 801, 802), (803, 805, 785), (800, 799, 798), (800, 798, 820), (798, 797, 818), (795, 818, 796), (816, 818, 795), (813, 794, 793), (793, 791, 812), (790, 811, 791), (790, 788, 809), (786, 785, 806), (784, 786, 787), (782, 766, 781), (782, 781, 802), (780, 781, 765), (799, 781, 780), (797, 780, 779), (762, 778, 779), (778, 796, 779), (795, 778, 777), (777, 776, 775), (775, 794, 777), (775, 774, 792), (792, 757, 773), (773, 791, 792), (789, 787, 788), (770, 772, 771), (770, 769, 768), (766, 768, 747), (765, 766, 767), (765, 743, 764), (762, 763, 761), (761, 778, 762), (760, 776, 761), (760, 759, 758), (760, 758, 774), (736, 757, 758), (753, 752, 754), (752, 751, 750), (752, 750, 771), (750, 729, 749), (749, 769, 750), (749, 748, 747), (747, 746, 744), (744, 767, 747), (744, 745, 743), (742, 743, 725), (743, 742, 764), (741, 742, 724), (741, 763, 742), (741, 740, 738), (738, 739, 737), (738, 737, 759), (737, 735, 736), (55, 735, 722), (733, 732, 731), (753, 733, 731), (730, 751, 731), (727, 746, 748), (726, 727, 711), (726, 745, 727), (709, 725, 726), (723, 740, 724), (722, 739, 723), (721, 723, 707), (717, 718, 719), (717, 734, 718), (717, 699, 716), (717, 716, 732), (716, 697, 715), (728, 729, 714), (712, 728, 713), (712, 748, 728), (711, 710, 709), (707, 724, 708), (706, 707, 708), (52, 706, 691), (702, 720, 703), (700, 719, 702), (681, 697, 699), (716, 699, 697), (714, 696, 695), (694, 713, 695), (693, 694, 676), (693, 692, 710), (705, 689, 687), (690, 692, 675), (686, 685, 684), (702, 684, 701), (683, 700, 701), (683, 682, 681), (681, 680, 698), (679, 698, 659), (695, 679, 678), (676, 675, 693), (674, 676, 677), (670, 669, 688), (667, 668, 648), (667, 685, 668), (667, 666, 665), (665, 684, 667), (662, 664, 663), (662, 682, 664), (662, 661, 660), (660, 680, 662), (659, 658, 657), (657, 677, 678), (654, 656, 655), (656, 654, 673), (53, 657, 638), (671, 672, 654), (653, 651, 671), (669, 671, 651), (649, 688, 651), (648, 649, 629), (648, 647, 646), (646, 666, 648), (643, 644, 642), (642, 663, 643), (641, 642, 625), (641, 661, 642), (640, 641, 624), (658, 640, 638), (636, 635, 637), (624, 18, 639), (640, 624, 639), (633, 632, 655), (652, 632, 631), (652, 653, 632), (629, 650, 630), (628, 647, 629), (645, 627, 626), (626, 644, 645), (626, 606, 625), (637, 622, 620), (606, 17, 18), (18, 625, 606), (617, 620, 619), (617, 636, 620), (618, 634, 617), (634, 616, 615), (615, 633, 634), (614, 615, 598), (615, 614, 631), (612, 614, 613), (612, 611, 630), (629, 611, 610), (608, 628, 610), (608, 609, 607), (607, 627, 608), (17, 607, 19), (621, 623, 603), (621, 622, 623), (601, 619, 602), (601, 618, 619), (601, 580, 600), (616, 601, 600), (599, 598, 600), (598, 615, 600), (596, 595, 613), (595, 612, 613), (593, 595, 594), (593, 592, 590), (19, 609, 590), (605, 588, 589), (10, 590, 591), (604, 605, 586), (586, 584, 603), (583, 621, 584), (602, 583, 582), (599, 580, 579), (598, 579, 597), (597, 578, 577), (596, 597, 577), (577, 576, 594), (592, 594, 591), (589, 574, 572), (585, 587, 571), (585, 586, 587), (567, 569, 568), (581, 549, 565), (548, 564, 565), (564, 579, 565), (564, 563, 562), (562, 578, 564), (559, 560, 557), (557, 575, 559), (557, 558, 573), (573, 574, 557), (573, 556, 555), (554, 555, 536), (554, 571, 555), (535, 570, 554), (552, 570, 553), (568, 570, 552), (552, 551, 566), (552, 566, 567), (566, 550, 549), (563, 564, 548), (544, 545, 546), (547, 548, 530), (544, 526, 542), (541, 542, 524), (542, 541, 560), (540, 541, 522), (540, 558, 541), (536, 540, 538), (535, 534, 553), (533, 551, 534), (531, 533, 532), (550, 533, 531), (9, 531, 532), (546, 527, 526), (526, 510, 543), (543, 525, 524), (524, 523, 522), (522, 505, 521), (521, 539, 522), (519, 538, 521), (518, 537, 502), (518, 535, 537), (518, 500, 517), (517, 533, 518), (517, 500, 516), (514, 513, 529), (512, 511, 529), (511, 527, 529), (510, 487, 509), (509, 525, 510), (507, 509, 508), (507, 523, 509), (504, 503, 520), (502, 520, 501), (502, 501, 500), (497, 495, 496), (501, 50, 499), (495, 493, 515), (492, 513, 493), (490, 492, 491), (490, 512, 492), (488, 490, 489), (488, 511, 490), (487, 510, 488), (487, 486, 485), (487, 485, 508), (506, 484, 482), (482, 505, 506), (482, 483, 480), (482, 480, 503), (480, 481, 501), (498, 479, 478), (14, 481, 467), (497, 478, 477), (494, 495, 477), (494, 476, 475), (493, 494, 475), (475, 474, 473), (491, 475, 473), (489, 473, 458), (470, 486, 471), (469, 485, 470), (468, 469, 455), (468, 484, 469), (467, 483, 468), (450, 465, 466), (1196, 468, 454), (463, 464, 448), (463, 478, 464), (462, 463, 447), (462, 477, 463), (476, 462, 461), (459, 474, 461), (456, 472, 442), (456, 471, 472), (455, 470, 456), (30, 455, 441), (450, 451, 452), (450, 431, 449), (429, 447, 448), (444, 446, 445), (444, 461, 446), (460, 443, 457), (457, 458, 460), (442, 441, 456), (436, 438, 439), (440, 442, 20), (436, 437, 434), (433, 434, 435), (433, 452, 434), (433, 432, 431), (431, 412, 430), (408, 427, 429), (427, 447, 429), (426, 427, 428), (426, 445, 427), (443, 425, 423), (457, 423, 20), (422, 423, 424), (417, 418, 416), (439, 417, 416), (437, 416, 415), (435, 415, 414), (412, 432, 413), (411, 410, 408), (429, 411, 408), (408, 409, 406), (428, 408, 406), (406, 407, 405), (406, 405, 426), (424, 425, 405), (404, 424, 405), (421, 403, 402), (420, 421, 383), (420, 401, 400), (418, 420, 400), (398, 400, 399), (415, 398, 396), (396, 397, 395), (396, 395, 414), (395, 394, 393), (395, 393, 413), (410, 392, 391), (373, 406, 391), (406, 409, 391), (389, 407, 406), (389, 406, 390), (386, 387, 388), (403, 387, 386), (373, 31, 21), (390, 373, 21), (386, 385, 384), (402, 386, 384), (383, 384, 382), (401, 383, 381), (397, 379, 378), (378, 377, 376), (378, 376, 394), (375, 376, 360), (375, 359, 374), (392, 375, 374), (359, 372, 374), (353, 369, 370), (369, 388, 370), (385, 369, 352), (382, 368, 367), (382, 367, 383), (367, 366, 380), (364, 380, 365), (362, 364, 363), (362, 379, 364), (362, 343, 361), (377, 362, 361), (355, 357, 356), (355, 371, 357), (355, 334, 353), (353, 354, 352), (350, 351, 348), (348, 368, 350), (347, 348, 349), (366, 348, 347), (346, 365, 347), (345, 363, 346), (344, 343, 345), (342, 361, 343), (337, 336, 338), (338, 336, 356), (334, 335, 333), (333, 354, 334), (329, 330, 331), (330, 329, 351), (349, 329, 328), (327, 347, 328), (326, 325, 327), (344, 325, 32), (32, 325, 324), (324, 325, 44), (321, 322, 340), (321, 340, 341), (319, 337, 320), (336, 319, 318), (335, 318, 317), (333, 317, 332), (314, 332, 316), (332, 314, 331), (311, 312, 310), (310, 328, 311), (310, 44, 326), (307, 1197, 308), (25, 310, 297), (305, 322, 306), (304, 340, 305), (303, 304, 286), (303, 320, 304), (301, 302, 283), (301, 318, 302), (299, 315, 300), (316, 315, 299), (297, 312, 313), (296, 297, 313), (298, 24, 296), (276, 294, 309), (294, 308, 309), (291, 292, 290), (290, 306, 291), (288, 290, 289), (288, 305, 290), (287, 286, 288), (285, 284, 283), (282, 1198, 300), (1198, 281, 298), (267, 26, 281), (278, 260, 277), (276, 258, 293), (294, 276, 293), (293, 275, 274), (293, 274, 292), (273, 287, 289), (271, 273, 272), (271, 286, 273), (284, 271, 270), (268, 283, 270), (267, 282, 268), (266, 268, 269), (262, 261, 280), (259, 260, 245), (258, 257, 275), (257, 256, 255), (254, 273, 255), (254, 239, 253), (253, 272, 254), (253, 238, 251), (251, 252, 269), (249, 250, 265), (238, 6, 252), (263, 265, 232), (265, 263, 264), (263, 231, 261), (262, 263, 261), (261, 248, 247), (247, 246, 245), (244, 259, 245), (243, 258, 244), (256, 243, 242), (255, 242, 241), (241, 240, 239), (239, 254, 241), (237, 236, 235), (34, 239, 221), (235, 216, 233), (250, 235, 233), (233, 234, 232), (231, 232, 212), (229, 248, 231), (228, 229, 209), (228, 246, 229), (244, 227, 226), (223, 224, 222), (222, 242, 223), (222, 221, 240), (218, 219, 198), (220, 222, 203), (217, 236, 218), (235, 217, 216), (216, 215, 214), (214, 234, 216), (230, 212, 211), (209, 230, 210), (209, 229, 230), (209, 190, 207), (228, 209, 207), (207, 208, 206), (206, 205, 225), (203, 224, 225), (204, 203, 225), (199, 202, 201), (35, 204, 186), (199, 200, 198), (198, 181, 197), (197, 196, 195), (195, 217, 197), (215, 195, 194), (213, 194, 193), (213, 192, 211), (192, 191, 210), (190, 209, 191), (190, 189, 188), (188, 208, 190), (205, 188, 186), (187, 188, 174), (184, 183, 201), (183, 166, 182), (182, 200, 183), (181, 162, 180), (180, 196, 181), (178, 193, 179), (213, 178, 177), (174, 189, 175), (173, 175, 157), (167, 169, 151), (167, 168, 166), (166, 165, 164), (162, 181, 164), (160, 161, 145), (177, 159, 158), (157, 176, 158), (158, 141, 156), (153, 171, 172), (153, 136, 152), (152, 170, 153), (169, 152, 151), (168, 151, 150), (149, 150, 132), (149, 165, 150), (149, 148, 163), (163, 147, 146), (143, 145, 144), (143, 160, 145), (141, 159, 143), (142, 143, 125), (138, 116, 154), (154, 172, 138), (154, 137, 136), (133, 151, 134), (132, 133, 111), (132, 131, 130), (130, 148, 132), (147, 130, 128), (126, 128, 127), (146, 128, 126), (144, 126, 125), (126, 124, 125), (103, 120, 121), (120, 140, 121), (120, 119, 118), (116, 115, 137), (99, 135, 115), (135, 136, 115), (113, 135, 114), (111, 94, 110), (111, 110, 131), (129, 110, 93), (41, 109, 93), (109, 129, 93), (105, 123, 107), (105, 106, 103), (119, 103, 102), (101, 102, 70), (101, 118, 102), (117, 100, 99), (114, 99, 96), (112, 95, 94), (38, 94, 36), (85, 84, 81), (74, 106, 107), (74, 72, 104), (104, 73, 70), (70, 68, 66), (70, 66, 101), (63, 66, 67), (100, 66, 63), (95, 97, 36), (97, 58, 36), (37, 58, 59), (86, 88, 89), (86, 83, 82), (82, 84, 86), (79, 82, 80), (77, 75, 72), (1000, 71, 72), (71, 73, 72), (68, 71, 69), (67, 68, 64), (59, 98, 60), (47, 49, 57), (47, 57, 12), (45, 48, 56), (43, 12, 33), (54, 14, 2), (28, 51, 3), (3, 51, 15)])
me_air_regulator.use_remesh_preserve_volume = False
me_air_regulator.use_remesh_preserve_attributes = False
me_air_regulator.use_mirror_vertex_groups = False
me_air_regulator.update()

# ---- objects
ob_air_regulator = bpy.data.objects.new('air regulator', me_air_regulator)

# ---- transforms, parenting, visibility, modifiers, constraints
ob_air_regulator.location = (-10.16, -15.13, 7.076)
ob_air_regulator.lineart.crease_threshold = 0.0
_m = ob_air_regulator.modifiers.new('Decimate', 'DECIMATE')
_m.decimate_type = 'DISSOLVE'
_m.angle_limit = 0.6981

# ---- collection membership
col_collection_1.objects.link(ob_air_regulator)

# ---- scene / render settings (as saved in the file)
scene.frame_start = 1; scene.frame_end = 250; scene.frame_set(1)
scene.render.engine = 'BLENDER_EEVEE_NEXT'
scene.render.resolution_percentage = 50
scene.render.dither_intensity = 0.0
scene.cycles.use_denoising = False
scene.cycles.samples = 10
scene.cycles.sampling_pattern = 'TABULATED_SOBOL'
scene.cycles.light_sampling_threshold = 0.0
scene.cycles.use_adaptive_sampling = False
scene.cycles.use_light_tree = False
scene.cycles.blur_glossy = 0.0
scene.cycles.pixel_filter_type = 'GAUSSIAN'
scene.cycles.sample_clamp_indirect = 0.0
scene.view_settings.view_transform = 'Standard'
bpy.context.view_layer.update()

# ---- added for rendering (the .blend has no active camera and no usable light): camera, sun
cam_auto = bpy.data.cameras.new('AutoCamera')
cam_auto.lens = 50.0
cam_auto.sensor_width = 36.0
cam_auto.clip_end = 1000.0
ob_auto_camera = bpy.data.objects.new('AutoCamera', cam_auto)
scene.collection.objects.link(ob_auto_camera)
ob_auto_camera.location = (36.8251, -84.5047, 44.7428)
ob_auto_camera.rotation_euler = (1.09748, -7.21219e-08, 0.694738)
scene.camera = ob_auto_camera
light_auto_sun = bpy.data.lights.new('AutoSun', 'SUN')
light_auto_sun.energy = 3.0
light_auto_sun.angle = 0.0523599
ob_auto_sun = bpy.data.objects.new('AutoSun', light_auto_sun)
scene.collection.objects.link(ob_auto_sun)
ob_auto_sun.rotation_euler = (0.872665, 0.174533, 0.523599)
bpy.context.view_layer.update()
